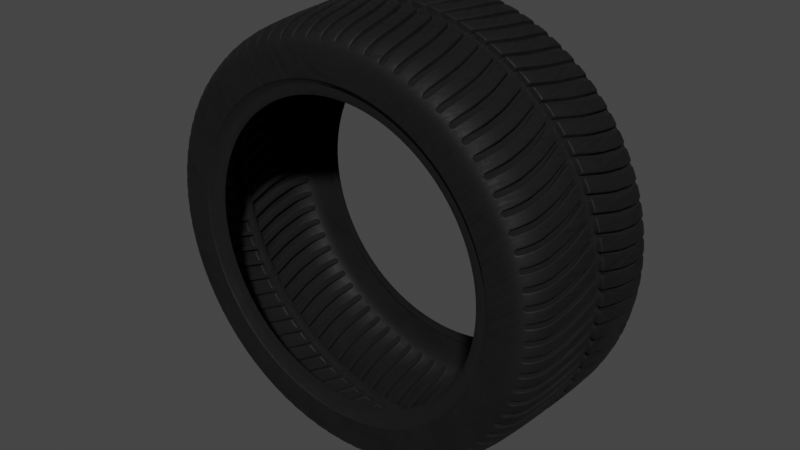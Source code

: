 # Source: Simple_Deform_Tire.blend  (saved by Blender 3.4.6; exported with 4.5.12 LTS)
import bpy
from mathutils import Matrix  # noqa: F401  (used for matrix-valued properties, if any)

bpy.ops.wm.read_factory_settings(use_empty=True)
scene = bpy.context.scene
scene.name = 'Scene'

# ---- collections
col_collection = bpy.data.collections.new('Collection'); scene.collection.children.link(col_collection)

# ---- materials (node trees are filled in below, after node groups)
mat_tire_001 = bpy.data.materials.new('Tire.001')
mat_tire_001.alpha_threshold = 0.0
mat_tire_001.use_transparent_shadow = False
mat_tire_001.diffuse_color = (0.008076, 0.008076, 0.008076, 1.0)
mat_tire_001.roughness = 0.5

# ---- material node trees
mat_tire_001.use_nodes = True; mat_tire_001.node_tree.nodes.clear()
_N = mat_tire_001.node_tree.nodes; _L = mat_tire_001.node_tree.links
n0 = _N.new('NodeFrame'); n0.name = 'Frame.005'; n0.location = (-658, 456)
n0.label = 'Roughness Map'
n0.width = 474
n1 = _N.new('NodeFrame'); n1.name = 'Frame.007'; n1.location = (-713, 913)
n1.label = 'Pointiness for Shadow Areas'
n1.width = 520
n2 = _N.new('NodeFrame'); n2.name = 'Frame.009'; n2.location = (-792, 1873)
n2.label = 'Tire Swirls'
n2.width = 797
n3 = _N.new('NodeFrame'); n3.name = 'Frame.008'; n3.location = (171, 1147)
n3.label = 'Final Roughness Map = Previous Roughness + Pointiness + Swirls'
n3.width = 888
n4 = _N.new('NodeFrame'); n4.name = 'Frame.011'; n4.location = (267, 1745)
n4.label = 'Final Color = Previous Color + Tire Swirls + Pointiness'
n4.width = 612
n5 = _N.new('ShaderNodeTexCoord'); n5.name = 'Texture Coordinate.001'; n5.location = (-1368, 701)
n6 = _N.new('ShaderNodeTexNoise'); n6.name = 'Musgrave Texture.001'; n6.location = (30, -30)
n6.width = 150
n6.normalize = False
n6.inputs[3].default_value = 14.0
n6.inputs[4].default_value = 1.0
n6.inputs[5].default_value = 2.8
n7 = _N.new('ShaderNodeValToRGB'); n7.name = 'ColorRamp.005'; n7.location = (230, -50)
n7.width = 214
while len(n7.color_ramp.elements) > 1: n7.color_ramp.elements.remove(n7.color_ramp.elements[-1])
n7.color_ramp.elements[0].position = 0.0; n7.color_ramp.elements[0].color = (0.5591, 0.5591, 0.5591, 1.0)
_e = n7.color_ramp.elements.new(0.1554); _e.color = (0.3654, 0.3654, 0.3654, 1.0)
n8 = _N.new('ShaderNodeValToRGB'); n8.name = 'ColorRamp.006'; n8.location = (250, -30)
n8.color_ramp.interpolation = 'EASE'
while len(n8.color_ramp.elements) > 1: n8.color_ramp.elements.remove(n8.color_ramp.elements[-1])
n8.color_ramp.elements[0].position = 0.4932; n8.color_ramp.elements[0].color = (0.0, 0.0, 0.0, 1.0)
_e = n8.color_ramp.elements.new(0.5); _e.color = (1.0, 1.0, 1.0, 1.0)
n9 = _N.new('ShaderNodeNewGeometry'); n9.name = 'Geometry.001'; n9.location = (30, -30)
n10 = _N.new('ShaderNodeTexGradient'); n10.name = 'Gradient Texture.001'; n10.location = (216, -44)
n10.gradient_type = 'SPHERICAL'
n11 = _N.new('ShaderNodeMix'); n11.name = 'Mix.009'; n11.location = (435, -63)
n11.data_type = 'RGBA'
n11.inputs[0].default_value = 0.9
n12 = _N.new('NodeReroute'); n12.name = 'Reroute'; n12.location = (38, -220)
n12.width = 16
n12.socket_idname = 'NodeSocketVector'
n13 = _N.new('ShaderNodeValToRGB'); n13.name = 'ColorRamp.009'; n13.location = (125, -30)
n13.color_ramp.interpolation = 'B_SPLINE'
while len(n13.color_ramp.elements) > 1: n13.color_ramp.elements.remove(n13.color_ramp.elements[-1])
n13.color_ramp.elements[0].position = 0.2641; n13.color_ramp.elements[0].color = (0.015, 0.015, 0.015, 1.0)
_e = n13.color_ramp.elements.new(0.6773); _e.color = (1.0, 1.0, 1.0, 1.0)
n14 = _N.new('ShaderNodeInvert'); n14.name = 'Invert.001'; n14.location = (30, -253)
n15 = _N.new('ShaderNodeMix'); n15.name = 'Mix.008'; n15.location = (250, -287)
n15.data_type = 'RGBA'
n15.blend_type = 'ADD'
n15.inputs[0].default_value = 0.4
n16 = _N.new('ShaderNodeMix'); n16.name = 'Mix.013'; n16.location = (516, -221)
n16.data_type = 'RGBA'
n16.blend_type = 'SOFT_LIGHT'
n16.inputs[0].default_value = 1.0
n17 = _N.new('ShaderNodeTexNoise'); n17.name = 'Noise Texture.003'; n17.location = (627, -30)
n17.inputs[2].default_value = 74.0
n17.inputs[3].default_value = 10.0
n18 = _N.new('ShaderNodeValToRGB'); n18.name = 'ColorRamp.008'; n18.location = (30, -30)
while len(n18.color_ramp.elements) > 1: n18.color_ramp.elements.remove(n18.color_ramp.elements[-1])
n18.color_ramp.elements[0].position = 0.1682; n18.color_ramp.elements[0].color = (0.0, 0.0, 0.0, 1.0)
_e = n18.color_ramp.elements.new(0.7364); _e.color = (1.0, 1.0, 1.0, 1.0)
n19 = _N.new('ShaderNodeMix'); n19.name = 'Mix.012'; n19.location = (442, -139)
n19.data_type = 'RGBA'
n19.blend_type = 'SOFT_LIGHT'
n19.inputs[0].default_value = 1.0
n20 = _N.new('ShaderNodeMix'); n20.name = 'Mix.011'; n20.location = (56, -353)
n20.data_type = 'RGBA'
n20.blend_type = 'MULTIPLY'
n20.inputs[0].default_value = 0.75
n20.inputs[6].default_value = (0.0, 0.0, 0.0, 1.0)
n21 = _N.new('ShaderNodeBsdfPrincipled'); n21.name = 'Principled BSDF.001'; n21.location = (1385, 1102)
n21.width = 150
n21.subsurface_method = 'BURLEY'
n21.inputs[3].default_value = 1.45
n21.inputs[9].default_value = (1.0, 1.0, 1.0)
n21.inputs[20].default_value = 0.0
n21.inputs[27].default_value = (0.0, 0.0, 0.0, 1.0)
n21.inputs[28].default_value = 1.0
n22 = _N.new('ShaderNodeMix'); n22.name = 'Mix.010'; n22.location = (718, -233)
n22.data_type = 'RGBA'
n22.inputs[0].default_value = 0.55
n22.inputs[7].default_value = (1.0, 1.0, 1.0, 1.0)
n23 = _N.new('ShaderNodeOutputMaterial'); n23.name = 'Material Output.001'; n23.location = (1737, 723)
n6.parent = n0
n7.parent = n0
n8.parent = n1
n9.parent = n1
n10.parent = n2
n11.parent = n2
n12.parent = n2
n13.parent = n3
n14.parent = n3
n15.parent = n3
n16.parent = n3
n17.parent = n2
n18.parent = n4
n19.parent = n4
n20.parent = n4
n22.parent = n3
_L.new(n6.outputs[0], n7.inputs[0])
_L.new(n5.outputs[3], n6.inputs[0])
_L.new(n7.outputs[0], n15.inputs[6])
_L.new(n9.outputs[7], n8.inputs[0])
_L.new(n8.outputs[0], n14.inputs[1])
_L.new(n14.outputs[0], n15.inputs[7])
_L.new(n11.outputs[2], n17.inputs[0])
_L.new(n10.outputs[1], n11.inputs[7])
_L.new(n5.outputs[3], n12.inputs[0])
_L.new(n12.outputs[0], n10.inputs[0])
_L.new(n12.outputs[0], n11.inputs[6])
_L.new(n8.outputs[0], n20.inputs[7])
_L.new(n18.outputs[0], n19.inputs[7])
_L.new(n17.outputs[0], n18.inputs[0])
_L.new(n20.outputs[2], n19.inputs[6])
_L.new(n19.outputs[2], n21.inputs[0])
_L.new(n13.outputs[0], n16.inputs[7])
_L.new(n15.outputs[2], n16.inputs[6])
_L.new(n17.outputs[0], n13.inputs[0])
_L.new(n21.outputs[0], n23.inputs[0])
_L.new(n22.outputs[2], n21.inputs[2])
_L.new(n16.outputs[2], n22.inputs[6])
n23.is_active_output = True

# ---- world
world_world = bpy.data.worlds.new('World'); scene.world = world_world
world_world.use_nodes = True; world_world.node_tree.nodes.clear()
_N = world_world.node_tree.nodes; _L = world_world.node_tree.links
n0 = _N.new('ShaderNodeOutputWorld'); n0.name = 'World Output'; n0.location = (300, 300)
n1 = _N.new('ShaderNodeBackground'); n1.name = 'Background'; n1.location = (10, 300)
n1.inputs[0].default_value = (0.05088, 0.05088, 0.05088, 1.0)
_L.new(n1.outputs[0], n0.inputs[0])
n0.is_active_output = True
world_world.color = (0.05088, 0.05088, 0.05088)
world_world.use_sun_shadow = False
world_world.sun_shadow_jitter_overblur = 0.0

# ---- meshes
me_plane_000 = bpy.data.meshes.new('Plane.000')
me_plane_000.from_pydata([(0.09232, 0.3032, -0.09015), (0.06068, 0.3032, -0.08948), (0.09346, 0.2993, -0.06326), (0.06069, 0.2993, -0.06256), (0.09391, 0.2968, -0.05269), (0.06069, 0.2968, -0.05198), (0.0607, 0.2934, -0.0418), (0.09023, 0.308, -0.1394), (0.06961, 0.2294, -0.01547), (0.06939, 0.2295, -0.01498), (0.07015, 0.2294, -0.01568), (0.08642, 0.2307, -0.01614), (0.08666, 0.2309, -0.01567), (0.08587, 0.2307, -0.01631), (0.06935, 0.2324, -0.002323), (0.06895, 0.2325, -0.001841), (0.06952, 0.2322, -0.002938), (0.08722, 0.2339, -0.003051), (0.08765, 0.234, -0.002577), (0.08703, 0.2338, -0.003664), (0.06598, 0.2331, -4.162e-05), (0.06525, 0.2331, 6.963e-05), (0.06662, 0.233, -0.0003109), (0.09069, 0.2343, -0.0008419), (0.09142, 0.2343, -0.0007498), (0.09003, 0.2342, -0.001094), (0.08622, 0.2681, -0.02658), (0.08646, 0.2684, -0.02616), (0.08568, 0.2679, -0.02671), (0.06967, 0.2673, -0.02567), (0.06945, 0.2675, -0.02522), (0.07021, 0.2671, -0.02585), (0.08681, 0.2729, -0.02015), (0.08722, 0.2733, -0.01981), (0.08662, 0.2725, -0.02062), (0.06935, 0.272, -0.01912), (0.06894, 0.2723, -0.01875), (0.06951, 0.2716, -0.0196), (0.09016, 0.2749, -0.01878), (0.09087, 0.275, -0.01875), (0.08952, 0.2746, -0.01895), (0.06603, 0.2739, -0.01756), (0.06532, 0.274, -0.01751), (0.06667, 0.2737, -0.01775), (0.07426, 0.2811, -0.03283), (0.07416, 0.2818, -0.03257), (0.07443, 0.2805, -0.03279), (0.08138, 0.2811, -0.033), (0.08144, 0.2818, -0.03272), (0.08128, 0.2804, -0.03299), (0.02563, 0.01755, -0.01818), (0.02527, 0.01715, -0.01843), (0.02611, 0.01739, -0.01897), (0.02581, 0.01748, -0.01875), (0.02623, 0.01813, -0.01865), (0.02507, 0.01733, -0.01781), (0.02547, 0.01668, -0.01907), (0.02676, 0.01811, -0.01885), (0.02598, 0.01805, -0.01815), (0.03811, 0.01801, -0.01826), (0.0377, 0.01737, -0.01857), (0.0383, 0.01715, -0.01843), (0.03812, 0.01745, -0.01834), (0.03837, 0.01753, -0.01775), (0.03761, 0.01809, -0.01849), (0.03779, 0.01668, -0.01903), (0.0388, 0.01733, -0.01781), (0.03832, 0.01802, -0.01773), (0.05009, 0.1013, -0.01528), (0.0506, 0.1013, -0.01549), (0.04986, 0.1013, -0.01476), (0.06517, 0.1012, -0.01523), (0.06465, 0.1012, -0.01544), (0.06541, 0.1013, -0.01471), (0.05769, 0.1358, -0.01456), (0.05746, 0.1357, -0.01408), (0.05823, 0.1357, -0.01476), (0.07453, 0.1357, -0.01468), (0.07477, 0.1357, -0.0142), (0.07399, 0.1357, -0.01487), (0.0676, 0.2002, -0.01491), (0.06814, 0.2002, -0.01512), (0.06737, 0.2002, -0.01442), (0.08445, 0.2019, -0.01533), (0.0839, 0.2019, -0.01551), (0.0847, 0.202, -0.01486), (0.08653, 0.2581, -0.02274), (0.08599, 0.2579, -0.02288), (0.08677, 0.2583, -0.0223), (0.0699, 0.2571, -0.02187), (0.07044, 0.257, -0.02207), (0.06968, 0.2573, -0.0214), (0.06958, 0.2766, -0.031), (0.07024, 0.2764, -0.03115), (0.06921, 0.2769, -0.03057), (0.08579, 0.2772, -0.03194), (0.0853, 0.2769, -0.03202), (0.0861, 0.2775, -0.03156), (0.02254, 0.01995, 0.0005226), (0.02245, 0.02065, 0.0007411), (0.02231, 0.02024, 0.0007089), (0.02188, 0.02022, 0.0007012), (0.02306, 0.02041, 0.0004718), (0.02181, 0.02091, 0.0008403), (0.02197, 0.01958, 0.0003954), (0.04319, 0.02022, 0.0006525), (0.04279, 0.02078, 0.0006636), (0.04272, 0.0203, 0.0006419), (0.04241, 0.02008, 0.0004721), (0.04356, 0.02091, 0.0008021), (0.04207, 0.02065, 0.0003573), (0.04283, 0.01958, 0.0003359), (0.04486, 0.09733, 0.00369), (0.0441, 0.09719, 0.00379), (0.04558, 0.09749, 0.00342), (0.0682, 0.09746, 0.003799), (0.06761, 0.09773, 0.003525), (0.06884, 0.09719, 0.003903), (0.05426, 0.1388, 0.004619), (0.05355, 0.139, 0.004731), (0.05488, 0.1386, 0.00434), (0.07926, 0.1389, 0.004434), (0.08002, 0.1391, 0.004534), (0.07858, 0.1387, 0.004165), (0.06394, 0.2016, 0.004211), (0.06458, 0.2016, 0.003933), (0.06321, 0.2017, 0.004327), (0.08882, 0.2029, 0.003669), (0.08817, 0.2029, 0.00341), (0.08956, 0.2029, 0.003762), (0.07279, 0.2881, -0.03229), (0.07256, 0.2885, -0.0328), (0.07301, 0.2875, -0.03192), (0.08273, 0.2881, -0.03249), (0.08297, 0.2886, -0.03302), (0.08249, 0.2875, -0.03212), (0.09062, 0.264, -0.01184), (0.08997, 0.2638, -0.01206), (0.09134, 0.264, -0.01176), (0.08982, 0.2843, -0.02754), (0.089, 0.284, -0.02766), (0.09079, 0.2844, -0.02757), (0.06574, 0.2835, -0.02617), (0.06643, 0.2832, -0.02631), (0.06504, 0.2836, -0.02617), (0.06627, 0.2629, -0.01076), (0.06691, 0.2627, -0.011), (0.06555, 0.2629, -0.01066), (0.02523, 0.01772, -0.001897), (0.02436, 0.01765, -0.001343), (0.0241, 0.01686, -0.001972), (0.02485, 0.01703, -0.001906), (0.02498, 0.01691, -0.002574), (0.02488, 0.0181, -0.001396), (0.02378, 0.01727, -0.001468), (0.02441, 0.01671, -0.002603), (0.02534, 0.01741, -0.002541), (0.03796, 0.01689, -0.002136), (0.039, 0.01684, -0.001472), (0.03918, 0.01775, -0.0008074), (0.03821, 0.01706, -0.001451), (0.03825, 0.01788, -0.001457), (0.0384, 0.01669, -0.00213), (0.0396, 0.01725, -0.0009399), (0.03884, 0.01831, -0.0009257), (0.03791, 0.01738, -0.00212), (0.04933, 0.1004, 0.001481), (0.04875, 0.09991, 0.001961), (0.04967, 0.1009, 0.0008646), (0.06559, 0.1006, 0.001544), (0.06591, 0.1001, 0.002031), (0.06551, 0.1009, 0.0009167), (0.05728, 0.1358, 0.002234), (0.05692, 0.1362, 0.00273), (0.0574, 0.1355, 0.0016), (0.07529, 0.1359, 0.002109), (0.07577, 0.1363, 0.002597), (0.07503, 0.1355, 0.001479), (0.06733, 0.2012, 0.001862), (0.0675, 0.2011, 0.00123), (0.06693, 0.2013, 0.002355), (0.08534, 0.2031, 0.001412), (0.08515, 0.203, 0.0007836), (0.08577, 0.203, 0.001895), (0.0696, 0.2617, -0.01285), (0.06977, 0.2615, -0.01341), (0.0692, 0.262, -0.01241), (0.0872, 0.2629, -0.01381), (0.08702, 0.2626, -0.01437), (0.08762, 0.2631, -0.01339), (0.0741, 0.2843, -0.03091), (0.07394, 0.2849, -0.03094), (0.07418, 0.2837, -0.03113), (0.08155, 0.2843, -0.03106), (0.0817, 0.2849, -0.03111), (0.08148, 0.2837, -0.03129), (0.06906, 0.2809, -0.02689), (0.06924, 0.2804, -0.02727), (0.06866, 0.2814, -0.02667), (0.08639, 0.2816, -0.02797), (0.08619, 0.2811, -0.02833), (0.08679, 0.2821, -0.0278), (0.06066, 0.308, -0.1393), (0.09012, 0.3072, -0.142), (0.06066, 0.3072, -0.1419), (0.06065, 0.2894, -0.1648), (0.08919, 0.2894, -0.1649), (0.06064, 0.2884, -0.1967), (0.08784, 0.2885, -0.1969), (0.06065, 0.2894, -0.1633), (0.08925, 0.2894, -0.1634), (0.06066, 0.3081, -0.1409), (0.09016, 0.3081, -0.1409), (0.03188, 0.003983, -0.02356), (0.01925, 0.003983, -0.02356), (0.09434, 0.2934, -0.04252), (0.04994, 0.308, -0.1394), (0.04994, 0.3032, -0.08966), (0.04994, 0.2934, -0.042), (0.04994, 0.2993, -0.06275), (0.04994, 0.2968, -0.05217), (0.0471, 0.2026, 0.003496), (0.04994, 0.2828, -0.02567), (0.04994, 0.2744, -0.01795), (0.04933, 0.234, -0.0009192), (0.02736, 0.09721, 0.0033), (0.004253, 0.0209, 0.0009767), (0.04994, 0.2894, -0.1648), (0.04994, 0.3072, -0.1419), (0.04994, 0.2884, -0.1968), (0.04994, 0.2894, -0.1633), (0.04994, 0.2634, -0.01106), (0.04994, 0.2885, -0.03275), (0.005753, 0.01733, -0.01781), (0.005836, 0.01668, -0.01907), (0.005802, 0.01715, -0.01843), (0.004624, 0.01685, -0.001678), (0.004517, 0.01726, -0.001159), (0.004091, 0.01957, 0.0005149), (0.03768, 0.1391, 0.004095), (-8.535e-08, 0.003983, -0.02357), (0.04994, 0.3081, -0.1409), (0.004739, 0.01669, -0.002324), (0.004166, 0.02021, 0.0008292), (0.03188, 0.001108, -0.02369), (0.01925, 0.001108, -0.0237), (-8.535e-08, 0.001109, -0.02371), (0.1064, 0.308, -0.1394), (0.1064, 0.3032, -0.08966), (0.1064, 0.2934, -0.042), (0.1064, 0.2993, -0.06275), (0.1064, 0.2968, -0.05217), (0.1036, 0.2026, 0.003496), (0.1064, 0.2828, -0.02567), (0.1064, 0.2744, -0.01795), (0.1058, 0.234, -0.0009192), (0.08387, 0.09721, 0.0033), (0.06076, 0.0209, 0.0009767), (0.1064, 0.2894, -0.1648), (0.1064, 0.3072, -0.1419), (0.1064, 0.2884, -0.1968), (0.1064, 0.2894, -0.1633), (0.1064, 0.2634, -0.01106), (0.1064, 0.2885, -0.03275), (0.06226, 0.01733, -0.01781), (0.06234, 0.01668, -0.01907), (0.06231, 0.01715, -0.01843), (0.06113, 0.01685, -0.001678), (0.06102, 0.01726, -0.001159), (0.06059, 0.01957, 0.0005149), (0.09419, 0.1391, 0.004095), (0.0565, 0.003983, -0.02357), (0.1064, 0.3081, -0.1409), (0.06124, 0.01669, -0.002324), (0.06067, 0.02021, 0.0008292), (0.0565, 0.001109, -0.02371), (0.09232, -0.2935, -0.1181), (0.06068, -0.2935, -0.1174), (0.09346, -0.2921, -0.09093), (0.06069, -0.2921, -0.09023), (0.09391, -0.2906, -0.08016), (0.06069, -0.2906, -0.07946), (0.0607, -0.2882, -0.069), (0.09023, -0.2936, -0.1675), (0.06961, -0.227, -0.03682), (0.06939, -0.2271, -0.03633), (0.07015, -0.2269, -0.03703), (0.08642, -0.2282, -0.0376), (0.08666, -0.2284, -0.03715), (0.08587, -0.2281, -0.03777), (0.06935, -0.2311, -0.024), (0.06895, -0.2313, -0.02354), (0.06952, -0.2309, -0.0246), (0.08722, -0.2326, -0.02487), (0.08765, -0.2327, -0.02441), (0.08703, -0.2324, -0.02547), (0.06598, -0.2321, -0.0218), (0.06525, -0.2321, -0.02169), (0.06662, -0.2319, -0.02206), (0.09069, -0.2332, -0.02271), (0.09142, -0.2332, -0.02262), (0.09003, -0.2331, -0.02295), (0.08622, -0.2644, -0.05149), (0.08646, -0.2648, -0.0511), (0.08568, -0.2642, -0.0516), (0.06967, -0.2637, -0.0505), (0.06945, -0.264, -0.05008), (0.07021, -0.2636, -0.05068), (0.08681, -0.2699, -0.04554), (0.08722, -0.2702, -0.04523), (0.08662, -0.2694, -0.04596), (0.06935, -0.269, -0.04443), (0.06894, -0.2694, -0.04409), (0.06951, -0.2686, -0.04487), (0.09016, -0.2719, -0.04436), (0.09087, -0.272, -0.04434), (0.08952, -0.2717, -0.0445), (0.06603, -0.2711, -0.04305), (0.06532, -0.2712, -0.04301), (0.06667, -0.2708, -0.04322), (0.07426, -0.2768, -0.05893), (0.07416, -0.2775, -0.05873), (0.07443, -0.2762, -0.05882), (0.08138, -0.2768, -0.0591), (0.08144, -0.2775, -0.05889), (0.08128, -0.2761, -0.05903), (0.02563, -0.01578, -0.01974), (0.02527, -0.01536, -0.01995), (0.02611, -0.01554, -0.02051), (0.02581, -0.01565, -0.0203), (0.02623, -0.01631, -0.02026), (0.02507, -0.01559, -0.01935), (0.02547, -0.01483, -0.02054), (0.02676, -0.01627, -0.02046), (0.02598, -0.01628, -0.01975), (0.03811, -0.01623, -0.01986), (0.0377, -0.01556, -0.02011), (0.0383, -0.01536, -0.01995), (0.03812, -0.01566, -0.01989), (0.03837, -0.0158, -0.01931), (0.03761, -0.01629, -0.02009), (0.03779, -0.01483, -0.0205), (0.0388, -0.01559, -0.01935), (0.03832, -0.01629, -0.01934), (0.05009, -0.09944, -0.02467), (0.0506, -0.09936, -0.02487), (0.04986, -0.09945, -0.02415), (0.06517, -0.09935, -0.02461), (0.06465, -0.09937, -0.02483), (0.06541, -0.09946, -0.0241), (0.05769, -0.1338, -0.02717), (0.05746, -0.1338, -0.02669), (0.05823, -0.1338, -0.02737), (0.07453, -0.1338, -0.02728), (0.07477, -0.1338, -0.02681), (0.07399, -0.1338, -0.02748), (0.0676, -0.198, -0.03354), (0.06814, -0.198, -0.03375), (0.06737, -0.198, -0.03305), (0.08445, -0.1996, -0.03411), (0.0839, -0.1995, -0.03429), (0.0847, -0.1997, -0.03365), (0.08653, -0.2548, -0.04673), (0.08599, -0.2547, -0.04686), (0.08677, -0.2551, -0.04631), (0.0699, -0.2539, -0.04578), (0.07044, -0.2538, -0.04597), (0.06968, -0.2542, -0.04533), (0.06958, -0.2725, -0.05669), (0.07024, -0.2723, -0.05681), (0.06921, -0.2729, -0.05629), (0.08579, -0.273, -0.05767), (0.0853, -0.2727, -0.05773), (0.0861, -0.2734, -0.05733), (0.02254, -0.01991, -0.001342), (0.02245, -0.02063, -0.00119), (0.02231, -0.02022, -0.001184), (0.02188, -0.02019, -0.001189), (0.02306, -0.02036, -0.001435), (0.02181, -0.0209, -0.001115), (0.02197, -0.01953, -0.001434), (0.04319, -0.02019, -0.001238), (0.04279, -0.02076, -0.001279), (0.04272, -0.02028, -0.001256), (0.04241, -0.02004, -0.001405), (0.04356, -0.02089, -0.001153), (0.04207, -0.02059, -0.001572), (0.04283, -0.01953, -0.001493), (0.04486, -0.09725, -0.005412), (0.0441, -0.09712, -0.005299), (0.04558, -0.09739, -0.005695), (0.0682, -0.09739, -0.005316), (0.06761, -0.09763, -0.005614), (0.06884, -0.09713, -0.005187), (0.05426, -0.1386, -0.008359), (0.05355, -0.1389, -0.008269), (0.05488, -0.1384, -0.008618), (0.07926, -0.1387, -0.008551), (0.08002, -0.1389, -0.008467), (0.07858, -0.1385, -0.008804), (0.06394, -0.2012, -0.01463), (0.06458, -0.2011, -0.0149), (0.06321, -0.2012, -0.01452), (0.08882, -0.2024, -0.01529), (0.08817, -0.2024, -0.01555), (0.08956, -0.2024, -0.01519), (0.07279, -0.2838, -0.05904), (0.07256, -0.2842, -0.05959), (0.07301, -0.2833, -0.05862), (0.08273, -0.2838, -0.05925), (0.08297, -0.2842, -0.05981), (0.08249, -0.2833, -0.05882), (0.09062, -0.2617, -0.03643), (0.08997, -0.2616, -0.03664), (0.09134, -0.2618, -0.03635), (0.08982, -0.2804, -0.05396), (0.089, -0.2802, -0.05405), (0.09079, -0.2806, -0.054), (0.06574, -0.2798, -0.05252), (0.06643, -0.2795, -0.05263), (0.06504, -0.28, -0.05253), (0.06627, -0.2607, -0.03525), (0.06691, -0.2606, -0.03548), (0.06555, -0.2608, -0.03515), (0.02523, -0.01746, -0.003543), (0.02436, -0.01744, -0.002984), (0.0241, -0.0166, -0.003537), (0.02485, -0.01678, -0.003488), (0.02498, -0.0166, -0.004141), (0.02488, -0.01789, -0.003079), (0.02378, -0.01706, -0.003074), (0.02441, -0.01639, -0.004151), (0.02534, -0.0171, -0.004155), (0.03796, -0.01662, -0.003704), (0.039, -0.01663, -0.003037), (0.03918, -0.01759, -0.00246), (0.03821, -0.01685, -0.003037), (0.03825, -0.01767, -0.00312), (0.0384, -0.01641, -0.003679), (0.0396, -0.01709, -0.002546), (0.03884, -0.01814, -0.002631), (0.03791, -0.01711, -0.003734), (0.04933, -0.1001, -0.007895), (0.04875, -0.09966, -0.007375), (0.04967, -0.1005, -0.008558), (0.06559, -0.1003, -0.007851), (0.06591, -0.0999, -0.007327), (0.06551, -0.1005, -0.008506), (0.05728, -0.1354, -0.01046), (0.05692, -0.1359, -0.009997), (0.0574, -0.135, -0.01105), (0.07529, -0.1355, -0.01059), (0.07577, -0.136, -0.01014), (0.07503, -0.135, -0.01117), (0.06733, -0.2005, -0.01693), (0.0675, -0.2004, -0.01755), (0.06693, -0.2006, -0.01644), (0.08534, -0.2023, -0.01755), (0.08515, -0.2022, -0.01817), (0.08577, -0.2023, -0.01707), (0.0696, -0.2594, -0.03723), (0.06977, -0.2591, -0.03776), (0.0692, -0.2597, -0.03681), (0.0872, -0.2604, -0.03829), (0.08702, -0.2601, -0.03881), (0.08762, -0.2607, -0.03789), (0.0741, -0.2802, -0.05731), (0.07394, -0.2808, -0.05741), (0.07418, -0.2795, -0.05748), (0.08155, -0.2801, -0.05747), (0.0817, -0.2808, -0.05757), (0.08148, -0.2795, -0.05763), (0.06906, -0.2772, -0.053), (0.06924, -0.2767, -0.05333), (0.06866, -0.2777, -0.05283), (0.08639, -0.2778, -0.05414), (0.08619, -0.2772, -0.05445), (0.08679, -0.2783, -0.05401), (0.06066, -0.2936, -0.1675), (0.09012, -0.2926, -0.1701), (0.06066, -0.2926, -0.17), (0.06065, -0.2728, -0.1911), (0.08919, -0.2727, -0.1912), (0.06064, -0.2688, -0.2228), (0.08784, -0.2688, -0.223), (0.06065, -0.2729, -0.1896), (0.08925, -0.2729, -0.1897), (0.06066, -0.2936, -0.1691), (0.09016, -0.2936, -0.1691), (0.03188, -0.001767, -0.02383), (0.01925, -0.001767, -0.02383), (0.09434, -0.2881, -0.06972), (0.04994, -0.2936, -0.1675), (0.04994, -0.2935, -0.1176), (0.04994, -0.2882, -0.0692), (0.04994, -0.2921, -0.09042), (0.04994, -0.2906, -0.07965), (0.0471, -0.2021, -0.01543), (0.04994, -0.2792, -0.05196), (0.04994, -0.2715, -0.04349), (0.04933, -0.2329, -0.02276), (0.02736, -0.0971, -0.005789), (0.004253, -0.0209, -0.0009788), (0.04994, -0.2728, -0.1911), (0.04994, -0.2926, -0.17), (0.04994, -0.2688, -0.2229), (0.04994, -0.2729, -0.1897), (0.04994, -0.2612, -0.0356), (0.04994, -0.2841, -0.05953), (0.005753, -0.01559, -0.01935), (0.005836, -0.01483, -0.02054), (0.005802, -0.01536, -0.01995), (0.004624, -0.01662, -0.003244), (0.004517, -0.01708, -0.002765), (0.004091, -0.01954, -0.001315), (0.03768, -0.1389, -0.008905), (-8.162e-08, -0.001766, -0.02384), (0.04994, -0.2936, -0.1691), (0.004739, -0.01641, -0.003872), (0.004166, -0.0202, -0.001061), (0.1064, -0.2936, -0.1675), (0.1064, -0.2935, -0.1176), (0.1064, -0.2882, -0.0692), (0.1064, -0.2921, -0.09042), (0.1064, -0.2906, -0.07965), (0.1036, -0.2021, -0.01543), (0.1064, -0.2792, -0.05196), (0.1064, -0.2715, -0.04349), (0.1058, -0.2329, -0.02276), (0.08387, -0.0971, -0.005789), (0.06076, -0.0209, -0.0009788), (0.1064, -0.2728, -0.1911), (0.1064, -0.2926, -0.17), (0.1064, -0.2688, -0.2229), (0.1064, -0.2729, -0.1897), (0.1064, -0.2612, -0.0356), (0.1064, -0.2841, -0.05953), (0.06226, -0.01559, -0.01935), (0.06234, -0.01483, -0.02054), (0.06231, -0.01536, -0.01995), (0.06113, -0.01662, -0.003244), (0.06102, -0.01708, -0.002765), (0.06059, -0.01954, -0.001315), (0.09419, -0.1389, -0.008905), (0.0565, -0.001766, -0.02384), (0.1064, -0.2936, -0.1691), (0.06124, -0.01641, -0.003872), (0.06067, -0.0202, -0.001061)], [], [(244, 213, 214, 245), (78, 77, 71, 73), (74, 75, 70, 68), (173, 120, 114, 167), (118, 119, 113, 112), (174, 172, 166, 168), (79, 76, 69, 72), (175, 177, 171, 169), (176, 175, 169, 170), (172, 173, 167, 166), (123, 176, 170, 116), (120, 118, 112, 114), (75, 174, 168, 70), (76, 74, 68, 69), (77, 79, 72, 71), (177, 78, 73, 171), (122, 121, 115, 117), (121, 123, 116, 115), (215, 4, 5, 6), (2, 0, 1, 3), (4, 2, 3, 5), (0, 7, 202, 1), (89, 90, 31, 29), (139, 140, 40, 38), (15, 14, 184, 186), (32, 34, 188, 187), (118, 120, 125, 124), (33, 32, 187, 189), (110, 108, 107, 106), (165, 157, 160, 161), (109, 106, 107, 105), (182, 85, 78, 177), (237, 236, 150, 154), (80, 81, 10, 8), (82, 80, 8, 9), (178, 179, 16, 14), (196, 197, 192, 190), (198, 196, 190, 191), (193, 195, 200, 199), (36, 35, 196, 198), (63, 66, 162, 157), (67, 63, 157, 165), (152, 155, 55, 50), (156, 152, 50, 58), (21, 20, 145, 147), (23, 25, 128, 127), (144, 142, 130, 131), (133, 135, 140, 139), (134, 133, 139, 141), (38, 40, 137, 136), (39, 38, 136, 138), (41, 43, 143, 142), (198, 143, 43, 36), (183, 128, 25, 18), (84, 81, 76, 79), (203, 210, 209, 204), (187, 188, 19, 17), (180, 178, 14, 15), (189, 187, 17, 18), (124, 125, 22, 20), (136, 137, 25, 23), (126, 124, 20, 21), (138, 136, 23, 24), (95, 96, 28, 26), (97, 95, 26, 27), (91, 89, 29, 30), (186, 184, 35, 36), (201, 199, 32, 33), (184, 185, 37, 35), (199, 200, 34, 32), (145, 146, 43, 41), (141, 139, 38, 39), (86, 87, 13, 11), (88, 86, 11, 12), (235, 234, 56, 51), (73, 71, 59, 67), (233, 235, 51, 55), (8, 10, 90, 89), (83, 84, 79, 77), (75, 74, 80, 82), (85, 83, 77, 78), (45, 44, 47, 48), (26, 28, 87, 86), (65, 60, 52, 56), (108, 110, 164, 159), (27, 26, 86, 88), (60, 64, 57, 52), (166, 167, 153, 148), (111, 108, 159, 163), (47, 49, 96, 95), (48, 47, 95, 97), (71, 72, 64, 59), (69, 68, 54, 57), (12, 11, 83, 85), (44, 46, 49, 47), (190, 192, 195, 193), (191, 190, 193, 194), (24, 23, 127, 129), (142, 143, 132, 130), (197, 94, 45, 192), (18, 25, 137, 189), (194, 193, 199, 201), (35, 37, 197, 196), (130, 132, 135, 133), (131, 130, 133, 134), (206, 208, 207, 205), (14, 16, 185, 184), (183, 181, 175, 176), (17, 19, 182, 181), (18, 17, 181, 183), (236, 242, 155, 150), (169, 171, 165, 161), (181, 182, 177, 175), (170, 169, 161, 164), (168, 166, 148, 156), (172, 174, 179, 178), (173, 172, 178, 180), (176, 123, 128, 183), (185, 91, 30, 37), (117, 115, 106, 109), (191, 132, 143, 198), (174, 75, 82, 179), (20, 22, 146, 145), (127, 128, 123, 121), (129, 127, 121, 122), (119, 118, 124, 126), (226, 243, 101, 103), (243, 238, 104, 101), (186, 146, 22, 15), (90, 87, 28, 31), (66, 63, 62, 61), (65, 61, 62, 60), (58, 50, 53, 54), (57, 54, 53, 52), (7, 212, 211, 202), (234, 240, 214, 56), (111, 105, 107, 108), (155, 152, 151, 150), (210, 206, 205, 209), (67, 59, 62, 63), (104, 98, 100, 101), (56, 214, 213, 65), (194, 135, 132, 191), (153, 149, 151, 148), (154, 150, 151, 149), (36, 43, 146, 186), (131, 134, 215, 6), (156, 148, 151, 152), (164, 161, 160, 159), (92, 93, 46, 44), (94, 92, 44, 45), (29, 31, 93, 92), (30, 29, 92, 94), (162, 158, 160, 157), (163, 159, 160, 158), (102, 99, 100, 98), (103, 101, 100, 99), (149, 153, 102, 98), (154, 149, 98, 104), (147, 145, 41, 42), (68, 70, 58, 54), (212, 203, 204, 211), (180, 125, 120, 173), (87, 90, 10, 13), (37, 30, 94, 197), (168, 156, 58, 70), (189, 137, 40, 33), (16, 9, 91, 185), (19, 12, 85, 182), (188, 88, 12, 19), (31, 28, 96, 93), (13, 10, 81, 84), (115, 116, 110, 106), (223, 231, 147, 42), (201, 140, 135, 194), (74, 76, 81, 80), (9, 8, 89, 91), (11, 13, 84, 83), (114, 112, 99, 102), (112, 113, 103, 99), (55, 51, 53, 50), (42, 41, 142, 144), (179, 82, 9, 16), (153, 167, 114, 102), (56, 52, 53, 51), (64, 60, 62, 59), (237, 154, 104, 238), (49, 46, 93, 96), (64, 72, 69, 57), (165, 171, 73, 67), (15, 22, 125, 180), (33, 40, 140, 201), (34, 27, 88, 188), (200, 97, 27, 34), (170, 164, 110, 116), (192, 45, 48, 195), (195, 48, 97, 200), (222, 223, 42, 144), (113, 225, 226, 103), (21, 147, 231, 224), (119, 126, 221, 239), (126, 21, 224, 221), (131, 6, 218, 232), (155, 242, 233, 55), (131, 232, 222, 144), (209, 205, 227, 230), (205, 207, 229, 227), (202, 211, 241, 216), (204, 209, 230, 228), (211, 204, 228, 241), (5, 3, 219, 220), (6, 5, 220, 218), (1, 202, 216, 217), (3, 1, 217, 219), (119, 239, 225, 113), (245, 214, 240, 246), (275, 271, 213, 244), (65, 213, 271, 265), (61, 65, 265, 266), (66, 61, 266, 264), (162, 66, 264, 273), (158, 162, 273, 267), (163, 158, 267, 268), (111, 163, 268, 269), (105, 111, 269, 274), (109, 105, 274, 257), (117, 109, 257, 256), (122, 117, 256, 270), (129, 122, 270, 252), (24, 129, 252, 255), (138, 24, 255, 262), (39, 138, 262, 254), (141, 39, 254, 253), (134, 141, 253, 263), (215, 134, 263, 249), (4, 215, 249, 251), (2, 4, 251, 250), (0, 2, 250, 248), (7, 0, 248, 247), (212, 7, 247, 272), (203, 212, 272, 259), (210, 203, 259, 261), (206, 210, 261, 258), (208, 206, 258, 260), (244, 245, 490, 489), (354, 349, 347, 353), (350, 344, 346, 351), (449, 443, 390, 396), (394, 388, 389, 395), (450, 444, 442, 448), (355, 348, 345, 352), (451, 445, 447, 453), (452, 446, 445, 451), (448, 442, 443, 449), (399, 392, 446, 452), (396, 390, 388, 394), (351, 346, 444, 450), (352, 345, 344, 350), (353, 347, 348, 355), (453, 447, 349, 354), (398, 393, 391, 397), (397, 391, 392, 399), (491, 282, 281, 280), (278, 279, 277, 276), (280, 281, 279, 278), (276, 277, 478, 283), (365, 305, 307, 366), (415, 314, 316, 416), (291, 462, 460, 290), (308, 463, 464, 310), (394, 400, 401, 396), (309, 465, 463, 308), (386, 382, 383, 384), (441, 437, 436, 433), (385, 381, 383, 382), (458, 453, 354, 361), (513, 430, 426, 512), (356, 284, 286, 357), (358, 285, 284, 356), (454, 290, 292, 455), (472, 466, 468, 473), (474, 467, 466, 472), (469, 475, 476, 471), (312, 474, 472, 311), (339, 433, 438, 342), (343, 441, 433, 339), (428, 326, 331, 431), (432, 334, 326, 428), (297, 423, 421, 296), (299, 403, 404, 301), (420, 407, 406, 418), (409, 415, 416, 411), (410, 417, 415, 409), (314, 412, 413, 316), (315, 414, 412, 314), (317, 418, 419, 319), (474, 312, 319, 419), (459, 294, 301, 404), (360, 355, 352, 357), (479, 480, 485, 486), (463, 293, 295, 464), (456, 291, 290, 454), (465, 294, 293, 463), (400, 296, 298, 401), (412, 299, 301, 413), (402, 297, 296, 400), (414, 300, 299, 412), (371, 302, 304, 372), (373, 303, 302, 371), (367, 306, 305, 365), (462, 312, 311, 460), (477, 309, 308, 475), (460, 311, 313, 461), (475, 308, 310, 476), (421, 317, 319, 422), (417, 315, 314, 415), (362, 287, 289, 363), (364, 288, 287, 362), (511, 327, 332, 510), (349, 343, 335, 347), (509, 331, 327, 511), (284, 365, 366, 286), (359, 353, 355, 360), (351, 358, 356, 350), (361, 354, 353, 359), (321, 324, 323, 320), (302, 362, 363, 304), (341, 332, 328, 336), (384, 435, 440, 386), (303, 364, 362, 302), (336, 328, 333, 340), (442, 424, 429, 443), (387, 439, 435, 384), (323, 371, 372, 325), (324, 373, 371, 323), (347, 335, 340, 348), (345, 333, 330, 344), (288, 361, 359, 287), (320, 323, 325, 322), (466, 469, 471, 468), (467, 470, 469, 466), (300, 405, 403, 299), (418, 406, 408, 419), (473, 468, 321, 370), (294, 465, 413, 301), (470, 477, 475, 469), (311, 472, 473, 313), (406, 409, 411, 408), (407, 410, 409, 406), (482, 481, 483, 484), (290, 460, 461, 292), (459, 452, 451, 457), (293, 457, 458, 295), (294, 459, 457, 293), (512, 426, 431, 518), (445, 437, 441, 447), (457, 451, 453, 458), (446, 440, 437, 445), (444, 432, 424, 442), (448, 454, 455, 450), (449, 456, 454, 448), (452, 459, 404, 399), (461, 313, 306, 367), (393, 385, 382, 391), (467, 474, 419, 408), (450, 455, 358, 351), (296, 421, 422, 298), (403, 397, 399, 404), (405, 398, 397, 403), (395, 402, 400, 394), (502, 379, 377, 519), (519, 377, 380, 514), (462, 291, 298, 422), (366, 307, 304, 363), (342, 337, 338, 339), (341, 336, 338, 337), (334, 330, 329, 326), (333, 328, 329, 330), (283, 478, 487, 488), (510, 332, 490, 516), (387, 384, 383, 381), (431, 426, 427, 428), (486, 485, 481, 482), (343, 339, 338, 335), (380, 377, 376, 374), (332, 341, 489, 490), (470, 467, 408, 411), (429, 424, 427, 425), (430, 425, 427, 426), (312, 462, 422, 319), (407, 282, 491, 410), (432, 428, 427, 424), (440, 435, 436, 437), (368, 320, 322, 369), (370, 321, 320, 368), (305, 368, 369, 307), (306, 370, 368, 305), (438, 433, 436, 434), (439, 434, 436, 435), (378, 374, 376, 375), (379, 375, 376, 377), (425, 374, 378, 429), (430, 380, 374, 425), (423, 318, 317, 421), (344, 330, 334, 346), (488, 487, 480, 479), (456, 449, 396, 401), (363, 289, 286, 366), (313, 473, 370, 306), (444, 346, 334, 432), (465, 309, 316, 413), (292, 461, 367, 285), (295, 458, 361, 288), (464, 295, 288, 364), (307, 369, 372, 304), (289, 360, 357, 286), (391, 382, 386, 392), (499, 318, 423, 507), (477, 470, 411, 416), (350, 356, 357, 352), (285, 367, 365, 284), (287, 359, 360, 289), (390, 378, 375, 388), (388, 375, 379, 389), (331, 326, 329, 327), (318, 420, 418, 317), (455, 292, 285, 358), (429, 378, 390, 443), (332, 327, 329, 328), (340, 335, 338, 336), (513, 514, 380, 430), (325, 372, 369, 322), (340, 333, 345, 348), (441, 343, 349, 447), (291, 456, 401, 298), (309, 477, 416, 316), (310, 464, 364, 303), (476, 310, 303, 373), (446, 392, 386, 440), (468, 471, 324, 321), (471, 476, 373, 324), (498, 420, 318, 499), (389, 379, 502, 501), (297, 500, 507, 423), (395, 515, 497, 402), (402, 497, 500, 297), (407, 508, 494, 282), (431, 331, 509, 518), (407, 420, 498, 508), (485, 506, 503, 481), (481, 503, 505, 483), (478, 492, 517, 487), (480, 504, 506, 485), (487, 517, 504, 480), (281, 496, 495, 279), (282, 494, 496, 281), (277, 493, 492, 478), (279, 495, 493, 277), (395, 389, 501, 515), (245, 246, 516, 490), (275, 244, 489, 544), (341, 538, 544, 489), (337, 539, 538, 341), (342, 537, 539, 337), (438, 546, 537, 342), (434, 540, 546, 438), (439, 541, 540, 434), (387, 542, 541, 439), (381, 547, 542, 387), (385, 530, 547, 381), (393, 529, 530, 385), (398, 543, 529, 393), (405, 525, 543, 398), (300, 528, 525, 405), (414, 535, 528, 300), (315, 527, 535, 414), (417, 526, 527, 315), (410, 536, 526, 417), (491, 522, 536, 410), (280, 524, 522, 491), (278, 523, 524, 280), (276, 521, 523, 278), (283, 520, 521, 276), (488, 545, 520, 283), (479, 532, 545, 488), (486, 534, 532, 479), (482, 531, 534, 486), (484, 533, 531, 482)])
me_plane_000.polygons.foreach_set('use_smooth', [True] * 488)
_uv = me_plane_000.uv_layers.new(name='UVMap')
_uv.uv.foreach_set('vector', [0.001075, 0.02236, 0.001075, 0.02236, 0.001075, 0.02236, 0.001075, 0.02236, 0.001075, 0.02236, 0.001075, 0.02236, 0.001075, 0.02236, 0.001075, 0.02236, 0.001075, 0.02236, 0.001075, 0.02236, 0.001075, 0.02236, 0.001075, 0.02236, 0.001075, 0.02236, 0.001075, 0.02236, 0.001075, 0.02236, 0.001075, 0.02236, 0.001075, 0.02236, 0.001075, 0.02236, 0.001075, 0.02236, 0.001075, 0.02236, 0.001075, 0.02236, 0.001075, 0.02236, 0.001075, 0.02236, 0.001075, 0.02236, 0.001075, 0.02236, 0.001075, 0.02236, 0.001075, 0.02236, 0.001075, 0.02236, 0.001075, 0.02236, 0.001075, 0.02236, 0.001075, 0.02236, 0.001075, 0.02236, 0.001075, 0.02236, 0.001075, 0.02236, 0.001075, 0.02236, 0.001075, 0.02236, 0.001075, 0.02236, 0.001075, 0.02236, 0.001075, 0.02236, 0.001075, 0.02236, 0.001075, 0.02236, 0.001075, 0.02236, 0.001075, 0.02236, 0.001075, 0.02236, 0.001075, 0.02236, 0.001075, 0.02236, 0.001075, 0.02236, 0.001075, 0.02236, 0.001075, 0.02236, 0.001075, 0.02236, 0.001075, 0.02236, 0.001075, 0.02236, 0.001075, 0.02236, 0.001075, 0.02236, 0.001075, 0.02236, 0.001075, 0.02236, 0.001075, 0.02236, 0.001075, 0.02236, 0.001075, 0.02236, 0.001075, 0.02236, 0.001075, 0.02236, 0.001075, 0.02236, 0.001075, 0.02236, 0.001075, 0.02236, 0.001075, 0.02236, 0.001075, 0.02236, 0.001075, 0.02236, 0.001075, 0.02236, 0.001075, 0.02236, 0.001075, 0.02236, 0.001075, 0.02236, 0.001075, 0.02236, 0.7692, 0.9995, 0.7692, 0.8962, 0.7627, 0.8959, 0.7627, 0.9995, 0.7691, 0.79, 0.769, 0.5209, 0.7625, 0.5212, 0.7626, 0.7898, 0.7692, 0.8962, 0.7691, 0.79, 0.7626, 0.7898, 0.7627, 0.8959, 0.769, 0.5209, 0.7687, 0.002834, 0.7622, 0.002834, 0.7625, 0.5212, 0.001075, 0.02236, 0.001075, 0.02236, 0.001075, 0.02236, 0.001075, 0.02236, 0.001075, 0.02236, 0.001075, 0.02236, 0.001075, 0.02236, 0.001075, 0.02236, 0.001075, 0.02236, 0.001075, 0.02236, 0.001075, 0.02236, 0.001075, 0.02236, 0.001075, 0.02236, 0.001075, 0.02236, 0.001075, 0.02236, 0.001075, 0.02236, 0.001075, 0.02236, 0.001075, 0.02236, 0.001075, 0.02236, 0.001075, 0.02236, 0.001075, 0.02236, 0.001075, 0.02236, 0.001075, 0.02236, 0.001075, 0.02236, 0.001075, 0.02236, 0.001075, 0.02236, 0.001075, 0.02236, 0.001075, 0.02236, 0.001075, 0.02236, 0.001075, 0.02236, 0.001075, 0.02236, 0.001075, 0.02236, 0.001075, 0.02236, 0.001075, 0.02236, 0.001075, 0.02236, 0.001075, 0.02236, 0.001075, 0.02236, 0.001075, 0.02236, 0.001075, 0.02236, 0.001075, 0.02236, 0.001075, 0.02236, 0.001075, 0.02236, 0.001075, 0.02236, 0.001075, 0.02236, 0.001075, 0.02236, 0.001075, 0.02236, 0.001075, 0.02236, 0.001075, 0.02236, 0.001075, 0.02236, 0.001075, 0.02236, 0.001075, 0.02236, 0.001075, 0.02236, 0.001075, 0.02236, 0.001075, 0.02236, 0.001075, 0.02236, 0.001075, 0.02236, 0.001075, 0.02236, 0.001075, 0.02236, 0.001075, 0.02236, 0.001075, 0.02236, 0.001075, 0.02236, 0.001075, 0.02236, 0.001075, 0.02236, 0.001075, 0.02236, 0.001075, 0.02236, 0.001075, 0.02236, 0.001075, 0.02236, 0.001075, 0.02236, 0.001075, 0.02236, 0.001075, 0.02236, 0.001075, 0.02236, 0.001075, 0.02236, 0.001075, 0.02236, 0.001075, 0.02236, 0.001075, 0.02236, 0.001075, 0.02236, 0.001075, 0.02236, 0.001075, 0.02236, 0.001075, 0.02236, 0.001075, 0.02236, 0.001075, 0.02236, 0.001075, 0.02236, 0.001075, 0.02236, 0.001075, 0.02236, 0.001075, 0.02236, 0.001075, 0.02236, 0.001075, 0.02236, 0.001075, 0.02236, 0.001075, 0.02236, 0.001075, 0.02236, 0.001075, 0.02236, 0.001075, 0.02236, 0.001075, 0.02236, 0.001075, 0.02236, 0.001075, 0.02236, 0.001075, 0.02236, 0.001075, 0.02236, 0.001075, 0.02236, 0.001075, 0.02236, 0.001075, 0.02236, 0.001075, 0.02236, 0.001075, 0.02236, 0.001075, 0.02236, 0.001075, 0.02236, 0.001075, 0.02236, 0.001075, 0.02236, 0.001075, 0.02236, 0.001075, 0.02236, 0.001075, 0.02236, 0.001075, 0.02236, 0.001075, 0.02236, 0.001075, 0.02236, 0.001075, 0.02236, 0.001075, 0.02236, 0.001075, 0.02236, 0.001075, 0.02236, 0.001075, 0.02236, 0.001075, 0.02236, 0.001075, 0.02236, 0.001075, 0.02236, 0.001075, 0.02236, 0.001075, 0.02236, 0.001075, 0.02236, 0.001075, 0.02236, 0.001075, 0.02236, 0.001075, 0.02236, 0.001075, 0.02236, 0.001075, 0.02236, 0.001075, 0.02236, 0.001075, 0.02236, 0.001075, 0.02236, 0.001075, 0.02236, 0.001075, 0.02236, 0.001075, 0.02236, 0.001075, 0.02236, 0.001075, 0.02236, 0.001075, 0.02236, 0.001075, 0.02236, 0.001075, 0.02236, 0.001075, 0.02236, 0.001075, 0.02236, 0.001075, 0.02236, 0.001075, 0.02236, 0.001075, 0.02236, 0.001075, 0.02236, 0.001075, 0.02236, 0.001075, 0.02236, 0.001075, 0.02236, 0.001075, 0.02236, 0.001075, 0.02236, 0.001075, 0.02236, 0.001075, 0.02236, 0.001075, 0.02236, 0.001075, 0.02236, 0.001075, 0.02236, 0.001075, 0.02236, 0.001075, 0.02236, 0.001075, 0.02236, 0.001075, 0.02236, 0.001075, 0.02236, 0.001075, 0.02236, 0.001075, 0.02236, 0.001075, 0.02236, 0.001075, 0.02236, 0.001075, 0.02236, 0.001075, 0.02236, 0.001075, 0.02236, 0.001075, 0.02236, 0.001075, 0.02236, 0.001075, 0.02236, 0.001075, 0.02236, 0.001075, 0.02236, 0.001075, 0.02236, 0.001075, 0.02236, 0.001075, 0.02236, 0.001075, 0.02236, 0.001075, 0.02236, 0.001075, 0.02236, 0.001075, 0.02236, 0.001075, 0.02236, 0.001075, 0.02236, 0.001075, 0.02236, 0.001075, 0.02236, 0.001075, 0.02236, 0.001075, 0.02236, 0.001075, 0.02236, 0.001075, 0.02236, 0.001075, 0.02236, 0.001075, 0.02236, 0.001075, 0.02236, 0.001075, 0.02236, 0.001075, 0.02236, 0.001075, 0.02236, 0.001075, 0.02236, 0.001075, 0.02236, 0.001075, 0.02236, 0.001075, 0.02236, 0.001075, 0.02236, 0.001075, 0.02236, 0.001075, 0.02236, 0.001075, 0.02236, 0.001075, 0.02236, 0.001075, 0.02236, 0.001075, 0.02236, 0.001075, 0.02236, 0.001075, 0.02236, 0.001075, 0.02236, 0.001075, 0.02236, 0.001075, 0.02236, 0.001075, 0.02236, 0.001075, 0.02236, 0.001075, 0.02236, 0.001075, 0.02236, 0.001075, 0.02236, 0.001075, 0.02236, 0.001075, 0.02236, 0.001075, 0.02236, 0.001075, 0.02236, 0.001075, 0.02236, 0.001075, 0.02236, 0.001075, 0.02236, 0.001075, 0.02236, 0.001075, 0.02236, 0.001075, 0.02236, 0.001075, 0.02236, 0.001075, 0.02236, 0.001075, 0.02236, 0.001075, 0.02236, 0.001075, 0.02236, 0.001075, 0.02236, 0.001075, 0.02236, 0.001075, 0.02236, 0.001075, 0.02236, 0.001075, 0.02236, 0.001075, 0.02236, 0.001075, 0.02236, 0.001075, 0.02236, 0.001075, 0.02236, 0.001075, 0.02236, 0.001075, 0.02236, 0.001075, 0.02236, 0.001075, 0.02236, 0.001075, 0.02236, 0.001075, 0.02236, 0.001075, 0.02236, 0.001075, 0.02236, 0.001075, 0.02236, 0.001075, 0.02236, 0.001075, 0.02236, 0.001075, 0.02236, 0.001075, 0.02236, 0.001075, 0.02236, 0.001075, 0.02236, 0.001075, 0.02236, 0.001075, 0.02236, 0.001075, 0.02236, 0.001075, 0.02236, 0.001075, 0.02236, 0.001075, 0.02236, 0.001075, 0.02236, 0.001075, 0.02236, 0.001075, 0.02236, 0.001075, 0.02236, 0.001075, 0.02236, 0.001075, 0.02236, 0.001075, 0.02236, 0.001075, 0.02236, 0.001075, 0.02236, 0.001075, 0.02236, 0.001075, 0.02236, 0.001075, 0.02236, 0.001075, 0.02236, 0.001075, 0.02236, 0.001075, 0.02236, 0.001075, 0.02236, 0.001075, 0.02236, 0.001075, 0.02236, 0.001075, 0.02236, 0.001075, 0.02236, 0.001075, 0.02236, 0.001075, 0.02236, 0.001075, 0.02236, 0.001075, 0.02236, 0.001075, 0.02236, 0.001075, 0.02236, 0.001075, 0.02236, 0.001075, 0.02236, 0.001075, 0.02236, 0.001075, 0.02236, 0.001075, 0.02236, 0.001075, 0.02236, 0.001075, 0.02236, 0.001075, 0.02236, 0.001075, 0.02236, 0.001075, 0.02236, 0.001075, 0.02236, 0.001075, 0.02236, 0.001075, 0.02236, 0.001075, 0.02236, 0.001075, 0.02236, 0.001075, 0.02236, 0.001075, 0.02236, 0.001075, 0.02236, 0.001075, 0.02236, 0.001075, 0.02236, 0.001075, 0.02236, 0.001075, 0.02236, 0.001075, 0.02236, 0.001075, 0.02236, 0.001075, 0.02236, 0.001075, 0.02236, 0.001075, 0.02236, 0.001075, 0.02236, 0.001075, 0.02236, 0.001075, 0.02236, 0.001075, 0.02236, 0.001075, 0.02236, 0.001075, 0.02236, 0.001075, 0.02236, 0.001075, 0.02236, 0.001075, 0.02236, 0.001075, 0.02236, 0.001075, 0.02236, 0.001075, 0.02236, 0.001075, 0.02236, 0.001075, 0.02236, 0.001075, 0.02236, 0.001075, 0.02236, 0.001075, 0.02236, 0.001075, 0.02236, 0.001075, 0.02236, 0.001075, 0.02236, 0.001075, 0.02236, 0.001075, 0.02236, 0.001075, 0.02236, 0.001075, 0.02236, 0.001075, 0.02236, 0.001075, 0.02236, 0.001075, 0.02236, 0.001075, 0.02236, 0.001075, 0.02236, 0.001075, 0.02236, 0.001075, 0.02236, 0.001075, 0.02236, 0.001075, 0.02236, 0.001075, 0.02236, 0.001075, 0.02236, 0.001075, 0.02236, 0.001075, 0.02236, 0.001075, 0.02236, 0.001075, 0.02236, 0.001075, 0.02236, 0.001075, 0.02236, 0.001075, 0.02236, 0.001075, 0.02236, 0.001075, 0.02236, 0.001075, 0.02236, 0.001075, 0.02236, 0.001075, 0.02236, 0.001075, 0.02236, 0.001075, 0.02236, 0.001075, 0.02236, 0.001075, 0.02236, 0.001075, 0.02236, 0.001075, 0.02236, 0.001075, 0.02236, 0.001075, 0.02236, 0.001075, 0.02236, 0.001075, 0.02236, 0.001075, 0.02236, 0.001075, 0.02236, 0.001075, 0.02236, 0.001075, 0.02236, 0.001075, 0.02236, 0.001075, 0.02236, 0.001075, 0.02236, 0.001075, 0.02236, 0.001075, 0.02236, 0.001075, 0.02236, 0.001075, 0.02236, 0.001075, 0.02236, 0.001075, 0.02236, 0.001075, 0.02236, 0.001075, 0.02236, 0.001075, 0.02236, 0.001075, 0.02236, 0.001075, 0.02236, 0.001075, 0.02236, 0.001075, 0.02236, 0.001075, 0.02236, 0.001075, 0.02236, 0.001075, 0.02236, 0.001075, 0.02236, 0.001075, 0.02236, 0.001075, 0.02236, 0.001075, 0.02236, 0.001075, 0.02236, 0.001075, 0.02236, 0.001075, 0.02236, 0.001075, 0.02236, 0.001075, 0.02236, 0.001075, 0.02236, 0.001075, 0.02236, 0.001075, 0.02236, 0.001075, 0.02236, 0.001075, 0.02236, 0.001075, 0.02236, 0.001075, 0.02236, 0.001075, 0.02236, 0.001075, 0.02236, 0.001075, 0.02236, 0.001075, 0.02236, 0.001075, 0.02236, 0.001075, 0.02236, 0.001075, 0.02236, 0.001075, 0.02236, 0.001075, 0.02236, 0.001075, 0.02236, 0.001075, 0.02236, 0.001075, 0.02236, 0.001075, 0.02236, 0.001075, 0.02236, 0.001075, 0.02236, 0.001075, 0.02236, 0.001075, 0.02236, 0.001075, 0.02236, 0.001075, 0.02236, 0.001075, 0.02236, 0.001075, 0.02236, 0.001075, 0.02236, 0.001075, 0.02236, 0.001075, 0.02236, 0.001075, 0.02236, 0.001075, 0.02236, 0.001075, 0.02236, 0.001075, 0.02236, 0.001075, 0.02236, 0.001075, 0.02236, 0.001075, 0.02236, 0.001075, 0.02236, 0.001075, 0.02236, 0.001075, 0.02236, 0.001075, 0.02236, 0.001075, 0.02236, 0.001075, 0.02236, 0.001075, 0.02236, 0.001075, 0.02236, 0.001075, 0.02236, 0.001075, 0.02236, 0.001075, 0.02236, 0.001075, 0.02236, 0.001075, 0.02236, 0.001075, 0.02236, 0.001075, 0.02236, 0.001075, 0.02236, 0.001075, 0.02236, 0.001075, 0.02236, 0.001075, 0.02236, 0.001075, 0.02236, 0.001075, 0.02236, 0.001075, 0.02236, 0.001075, 0.02236, 0.001075, 0.02236, 0.001075, 0.02236, 0.001075, 0.02236, 0.001075, 0.02236, 0.001075, 0.02236, 0.001075, 0.02236, 0.001075, 0.02236, 0.001075, 0.02236, 0.001075, 0.02236, 0.001075, 0.02236, 0.001075, 0.02236, 0.001075, 0.02236, 0.001075, 0.02236, 0.001075, 0.02236, 0.001075, 0.02236, 0.001075, 0.02236, 0.001075, 0.02236, 0.001075, 0.02236, 0.001075, 0.02236, 0.001075, 0.02236, 0.001075, 0.02236, 0.001075, 0.02236, 0.001075, 0.02236, 0.001075, 0.02236, 0.001075, 0.02236, 0.001075, 0.02236, 0.001075, 0.02236, 0.001075, 0.02236, 0.001075, 0.02236, 0.001075, 0.02236, 0.001075, 0.02236, 0.001075, 0.02236, 0.001075, 0.02236, 0.001075, 0.02236, 0.001075, 0.02236, 0.001075, 0.02236, 0.001075, 0.02236, 0.001075, 0.02236, 0.001075, 0.02236, 0.001075, 0.02236, 0.001075, 0.02236, 0.001075, 0.02236, 0.001075, 0.02236, 0.001075, 0.02236, 0.001075, 0.02236, 0.001075, 0.02236, 0.001075, 0.02236, 0.001075, 0.02236, 0.001075, 0.02236, 0.001075, 0.02236, 0.001075, 0.02236, 0.001075, 0.02236, 0.001075, 0.02236, 0.001075, 0.02236, 0.001075, 0.02236, 0.001075, 0.02236, 0.001075, 0.02236, 0.001075, 0.02236, 0.001075, 0.02236, 0.001075, 0.02236, 0.001075, 0.02236, 0.001075, 0.02236, 0.001075, 0.02236, 0.001075, 0.02236, 0.001075, 0.02236, 0.001075, 0.02236, 0.001075, 0.02236, 0.001075, 0.02236, 0.001075, 0.02236, 0.001075, 0.02236, 0.001075, 0.02236, 0.001075, 0.02236, 0.001075, 0.02236, 0.001075, 0.02236, 0.001075, 0.02236, 0.001075, 0.02236, 0.001075, 0.02236, 0.001075, 0.02236, 0.001075, 0.02236, 0.001075, 0.02236, 0.001075, 0.02236, 0.001075, 0.02236, 0.001075, 0.02236, 0.001075, 0.02236, 0.001075, 0.02236, 0.001075, 0.02236, 0.001075, 0.02236, 0.001075, 0.02236, 0.001075, 0.02236, 0.001075, 0.02236, 0.001075, 0.02236, 0.001075, 0.02236, 0.001075, 0.02236, 0.001075, 0.02236, 0.001075, 0.02236, 0.001075, 0.02236, 0.001075, 0.02236, 0.001075, 0.02236, 0.001075, 0.02236, 0.001075, 0.02236, 0.001075, 0.02236, 0.001075, 0.02236, 0.001075, 0.02236, 0.001075, 0.02236, 0.001075, 0.02236, 0.001075, 0.02236, 0.001075, 0.02236, 0.001075, 0.02236, 0.001075, 0.02236, 0.001075, 0.02236, 0.001075, 0.02236, 0.001075, 0.02236, 0.001075, 0.02236, 0.001075, 0.02236, 0.001075, 0.02236, 0.001075, 0.02236, 0.001075, 0.02236, 0.001075, 0.02236, 0.001075, 0.02236, 0.001075, 0.02236, 0.001075, 0.02236, 0.001075, 0.02236, 0.001075, 0.02236, 0.001075, 0.02236, 0.001075, 0.02236, 0.001075, 0.02236, 0.001075, 0.02236, 0.001075, 0.02236, 0.001075, 0.02236, 0.001075, 0.02236, 0.001075, 0.02236, 0.001075, 0.02236, 0.001075, 0.02236, 0.001075, 0.02236, 0.001075, 0.02236, 0.001075, 0.02236, 0.001075, 0.02236, 0.001075, 0.02236, 0.001075, 0.02236, 0.001075, 0.02236, 0.001075, 0.02236, 0.001075, 0.02236, 0.001075, 0.02236, 0.001075, 0.02236, 0.001075, 0.02236, 0.001075, 0.02236, 0.001075, 0.02236, 0.001075, 0.02236, 0.001075, 0.02236, 0.001075, 0.02236, 0.001075, 0.02236, 0.001075, 0.02236, 0.001075, 0.02236, 0.001075, 0.02236, 0.001075, 0.02236, 0.001075, 0.02236, 0.001075, 0.02236, 0.001075, 0.02236, 0.001075, 0.02236, 0.001075, 0.02236, 0.001075, 0.02236, 0.001075, 0.02236, 0.001075, 0.02236, 0.001075, 0.02236, 0.001075, 0.02236, 0.001075, 0.02236, 0.001075, 0.02236, 0.001075, 0.02236, 0.001075, 0.02236, 0.001075, 0.02236, 0.001075, 0.02236, 0.001075, 0.02236, 0.001075, 0.02236, 0.001075, 0.02236, 0.001075, 0.02236, 0.001075, 0.02236, 0.001075, 0.02236, 0.001075, 0.02236, 0.001075, 0.02236, 0.001075, 0.02236, 0.001075, 0.02236, 0.001075, 0.02236, 0.001075, 0.02236, 0.001075, 0.02236, 0.001075, 0.02236, 0.001075, 0.02236, 0.001075, 0.02236, 0.001075, 0.02236, 0.001075, 0.02236, 0.001075, 0.02236, 0.001075, 0.02236, 0.001075, 0.02236, 0.001075, 0.02236, 0.001075, 0.02236, 0.001075, 0.02236, 0.001075, 0.02236, 0.001075, 0.02236, 0.001075, 0.02236, 0.001075, 0.02236, 0.001075, 0.02236, 0.001075, 0.02236, 0.001075, 0.02236, 0.001075, 0.02236, 0.001075, 0.02236, 0.001075, 0.02236, 0.001075, 0.02236, 0.001075, 0.02236, 0.001075, 0.02236, 0.001075, 0.02236, 0.001075, 0.02236, 0.001075, 0.02236, 0.001075, 0.02236, 0.001075, 0.02236, 0.001075, 0.02236, 0.001075, 0.02236, 0.001075, 0.02236, 0.001075, 0.02236, 0.001075, 0.02236, 0.001075, 0.02236, 0.001075, 0.02236, 0.001075, 0.02236, 0.001075, 0.02236, 0.001075, 0.02236, 0.001075, 0.02236, 0.001075, 0.02236, 0.001075, 0.02236, 0.001075, 0.02236, 0.001075, 0.02236, 0.001075, 0.02236, 0.001075, 0.02236, 0.001075, 0.02236, 0.001075, 0.02236, 0.001075, 0.02236, 0.001075, 0.02236, 0.001075, 0.02236, 0.001075, 0.02236, 0.001075, 0.02236, 0.001075, 0.02236, 0.001075, 0.02236, 0.001075, 0.02236, 0.001075, 0.02236, 0.001075, 0.02236, 0.001075, 0.02236, 0.001075, 0.02236, 0.001075, 0.02236, 0.001075, 0.02236, 0.001075, 0.02236, 0.001075, 0.02236, 0.001075, 0.02236, 0.001075, 0.02236, 0.001075, 0.02236, 0.001075, 0.02236, 0.001075, 0.02236, 0.001075, 0.02236, 0.001075, 0.02236, 0.001075, 0.02236, 0.001075, 0.02236, 0.001075, 0.02236, 0.001075, 0.02236, 0.001075, 0.02236, 0.001075, 0.02236, 0.001075, 0.02236, 0.001075, 0.02236, 0.001075, 0.02236, 0.001075, 0.02236, 0.001075, 0.02236, 0.001075, 0.02236, 0.001075, 0.02236, 0.001075, 0.02236, 0.001075, 0.02236, 0.001075, 0.02236, 0.001075, 0.02236, 0.001075, 0.02236, 0.001075, 0.02236, 0.001075, 0.02236, 0.001075, 0.02236, 0.001075, 0.02236, 0.001075, 0.02236, 0.001075, 0.02236, 0.001075, 0.02236, 0.001075, 0.02236, 0.001075, 0.02236, 0.001075, 0.02236, 0.001075, 0.02236, 0.001075, 0.02236, 0.001075, 0.02236, 0.001075, 0.02236, 0.001075, 0.02236, 0.001075, 0.02236, 0.001075, 0.02236, 0.7627, 0.8959, 0.7626, 0.7898, 0.7602, 0.79, 0.7602, 0.8961, 0.7627, 0.9995, 0.7627, 0.8959, 0.7602, 0.8961, 0.7603, 0.9995, 0.7625, 0.5212, 0.7622, 0.002834, 0.7598, 0.002834, 0.76, 0.5212, 0.7626, 0.7898, 0.7625, 0.5212, 0.76, 0.5212, 0.7602, 0.79, 0.001075, 0.02236, 0.001075, 0.02236, 0.001075, 0.02236, 0.001075, 0.02236, 0.001075, 0.02236, 0.001075, 0.02236, 0.001075, 0.02236, 0.001075, 0.02236, 0.001075, 0.02236, 0.001075, 0.02236, 0.001075, 0.02236, 0.001075, 0.02236, 0.001075, 0.02236, 0.001075, 0.02236, 0.001075, 0.02236, 0.001075, 0.02236, 0.001075, 0.02236, 0.001075, 0.02236, 0.001075, 0.02236, 0.001075, 0.02236, 0.001075, 0.02236, 0.001075, 0.02236, 0.001075, 0.02236, 0.001075, 0.02236, 0.001075, 0.02236, 0.001075, 0.02236, 0.001075, 0.02236, 0.001075, 0.02236, 0.001075, 0.02236, 0.001075, 0.02236, 0.001075, 0.02236, 0.001075, 0.02236, 0.001075, 0.02236, 0.001075, 0.02236, 0.001075, 0.02236, 0.001075, 0.02236, 0.001075, 0.02236, 0.001075, 0.02236, 0.001075, 0.02236, 0.001075, 0.02236, 0.001075, 0.02236, 0.001075, 0.02236, 0.001075, 0.02236, 0.001075, 0.02236, 0.001075, 0.02236, 0.001075, 0.02236, 0.001075, 0.02236, 0.001075, 0.02236, 0.001075, 0.02236, 0.001075, 0.02236, 0.001075, 0.02236, 0.001075, 0.02236, 0.001075, 0.02236, 0.001075, 0.02236, 0.001075, 0.02236, 0.001075, 0.02236, 0.001075, 0.02236, 0.001075, 0.02236, 0.001075, 0.02236, 0.001075, 0.02236, 0.001075, 0.02236, 0.001075, 0.02236, 0.001075, 0.02236, 0.001075, 0.02236, 0.001075, 0.02236, 0.001075, 0.02236, 0.001075, 0.02236, 0.001075, 0.02236, 0.001075, 0.02236, 0.001075, 0.02236, 0.001075, 0.02236, 0.001075, 0.02236, 0.001075, 0.02236, 0.001075, 0.02236, 0.001075, 0.02236, 0.001075, 0.02236, 0.001075, 0.02236, 0.001075, 0.02236, 0.001075, 0.02236, 0.001075, 0.02236, 0.001075, 0.02236, 0.001075, 0.02236, 0.001075, 0.02236, 0.001075, 0.02236, 0.7692, 0.8962, 0.001075, 0.02236, 0.7603, 0.9995, 0.7602, 0.8961, 0.7691, 0.79, 0.7692, 0.8962, 0.7602, 0.8961, 0.7602, 0.79, 0.769, 0.5209, 0.7691, 0.79, 0.7602, 0.79, 0.76, 0.5212, 0.7687, 0.002834, 0.769, 0.5209, 0.76, 0.5212, 0.7598, 0.002834, 0.001075, 0.02236, 0.7687, 0.002834, 0.001075, 0.02236, 0.001075, 0.02236, 0.001075, 0.02236, 0.001075, 0.02236, 0.001075, 0.02236, 0.001075, 0.02236, 0.001075, 0.02236, 0.001075, 0.02236, 0.001075, 0.02236, 0.001075, 0.02236, 0.001075, 0.02236, 0.001075, 0.02236, 0.001075, 0.02236, 0.001075, 0.02236, 0.001075, 0.02236, 0.001075, 0.02236, 0.001075, 0.02236, 0.001075, 0.02236, 0.001075, 0.02236, 0.001075, 0.02236, 0.001075, 0.02236, 0.001075, 0.02236, 0.001075, 0.02236, 0.001075, 0.02236, 0.001075, 0.02236, 0.001075, 0.02236, 0.001075, 0.02236, 0.001075, 0.02236, 0.001075, 0.02236, 0.001075, 0.02236, 0.001075, 0.02236, 0.001075, 0.02236, 0.001075, 0.02236, 0.001075, 0.02236, 0.001075, 0.02236, 0.001075, 0.02236, 0.001075, 0.02236, 0.001075, 0.02236, 0.001075, 0.02236, 0.001075, 0.02236, 0.001075, 0.02236, 0.001075, 0.02236, 0.001075, 0.02236, 0.001075, 0.02236, 0.001075, 0.02236, 0.001075, 0.02236, 0.001075, 0.02236, 0.001075, 0.02236, 0.001075, 0.02236, 0.001075, 0.02236, 0.001075, 0.02236, 0.001075, 0.02236, 0.001075, 0.02236, 0.001075, 0.02236, 0.001075, 0.02236, 0.001075, 0.02236, 0.001075, 0.02236, 0.001075, 0.02236, 0.001075, 0.02236, 0.001075, 0.02236, 0.001075, 0.02236, 0.001075, 0.02236, 0.001075, 0.02236, 0.001075, 0.02236, 0.001075, 0.02236, 0.001075, 0.02236, 0.001075, 0.02236, 0.001075, 0.02236, 0.001075, 0.02236, 0.001075, 0.02236, 0.001075, 0.02236, 0.001075, 0.02236, 0.001075, 0.02236, 0.001075, 0.02236, 0.001075, 0.02236, 0.001075, 0.02236, 0.001075, 0.02236, 0.001075, 0.02236, 0.001075, 0.02236, 0.001075, 0.02236, 0.001075, 0.02236, 0.001075, 0.02236, 0.001075, 0.02236, 0.001075, 0.02236, 0.001075, 0.02236, 0.001075, 0.02236, 0.001075, 0.02236, 0.001075, 0.02236, 0.001075, 0.02236, 0.001075, 0.02236, 0.7692, 0.9995, 0.7627, 0.9995, 0.7627, 0.8959, 0.7692, 0.8962, 0.7691, 0.79, 0.7626, 0.7898, 0.7625, 0.5212, 0.769, 0.5209, 0.7692, 0.8962, 0.7627, 0.8959, 0.7626, 0.7898, 0.7691, 0.79, 0.769, 0.5209, 0.7625, 0.5212, 0.7622, 0.002834, 0.7687, 0.002834, 0.001075, 0.02236, 0.001075, 0.02236, 0.001075, 0.02236, 0.001075, 0.02236, 0.001075, 0.02236, 0.001075, 0.02236, 0.001075, 0.02236, 0.001075, 0.02236, 0.001075, 0.02236, 0.001075, 0.02236, 0.001075, 0.02236, 0.001075, 0.02236, 0.001075, 0.02236, 0.001075, 0.02236, 0.001075, 0.02236, 0.001075, 0.02236, 0.001075, 0.02236, 0.001075, 0.02236, 0.001075, 0.02236, 0.001075, 0.02236, 0.001075, 0.02236, 0.001075, 0.02236, 0.001075, 0.02236, 0.001075, 0.02236, 0.001075, 0.02236, 0.001075, 0.02236, 0.001075, 0.02236, 0.001075, 0.02236, 0.001075, 0.02236, 0.001075, 0.02236, 0.001075, 0.02236, 0.001075, 0.02236, 0.001075, 0.02236, 0.001075, 0.02236, 0.001075, 0.02236, 0.001075, 0.02236, 0.001075, 0.02236, 0.001075, 0.02236, 0.001075, 0.02236, 0.001075, 0.02236, 0.001075, 0.02236, 0.001075, 0.02236, 0.001075, 0.02236, 0.001075, 0.02236, 0.001075, 0.02236, 0.001075, 0.02236, 0.001075, 0.02236, 0.001075, 0.02236, 0.001075, 0.02236, 0.001075, 0.02236, 0.001075, 0.02236, 0.001075, 0.02236, 0.001075, 0.02236, 0.001075, 0.02236, 0.001075, 0.02236, 0.001075, 0.02236, 0.001075, 0.02236, 0.001075, 0.02236, 0.001075, 0.02236, 0.001075, 0.02236, 0.001075, 0.02236, 0.001075, 0.02236, 0.001075, 0.02236, 0.001075, 0.02236, 0.001075, 0.02236, 0.001075, 0.02236, 0.001075, 0.02236, 0.001075, 0.02236, 0.001075, 0.02236, 0.001075, 0.02236, 0.001075, 0.02236, 0.001075, 0.02236, 0.001075, 0.02236, 0.001075, 0.02236, 0.001075, 0.02236, 0.001075, 0.02236, 0.001075, 0.02236, 0.001075, 0.02236, 0.001075, 0.02236, 0.001075, 0.02236, 0.001075, 0.02236, 0.001075, 0.02236, 0.001075, 0.02236, 0.001075, 0.02236, 0.001075, 0.02236, 0.001075, 0.02236, 0.001075, 0.02236, 0.001075, 0.02236, 0.001075, 0.02236, 0.001075, 0.02236, 0.001075, 0.02236, 0.001075, 0.02236, 0.001075, 0.02236, 0.001075, 0.02236, 0.001075, 0.02236, 0.001075, 0.02236, 0.001075, 0.02236, 0.001075, 0.02236, 0.001075, 0.02236, 0.001075, 0.02236, 0.001075, 0.02236, 0.001075, 0.02236, 0.001075, 0.02236, 0.001075, 0.02236, 0.001075, 0.02236, 0.001075, 0.02236, 0.001075, 0.02236, 0.001075, 0.02236, 0.001075, 0.02236, 0.001075, 0.02236, 0.001075, 0.02236, 0.001075, 0.02236, 0.001075, 0.02236, 0.001075, 0.02236, 0.001075, 0.02236, 0.001075, 0.02236, 0.001075, 0.02236, 0.001075, 0.02236, 0.001075, 0.02236, 0.001075, 0.02236, 0.001075, 0.02236, 0.001075, 0.02236, 0.001075, 0.02236, 0.001075, 0.02236, 0.001075, 0.02236, 0.001075, 0.02236, 0.001075, 0.02236, 0.001075, 0.02236, 0.001075, 0.02236, 0.001075, 0.02236, 0.001075, 0.02236, 0.001075, 0.02236, 0.001075, 0.02236, 0.001075, 0.02236, 0.001075, 0.02236, 0.001075, 0.02236, 0.001075, 0.02236, 0.001075, 0.02236, 0.001075, 0.02236, 0.001075, 0.02236, 0.001075, 0.02236, 0.001075, 0.02236, 0.001075, 0.02236, 0.001075, 0.02236, 0.001075, 0.02236, 0.001075, 0.02236, 0.001075, 0.02236, 0.001075, 0.02236, 0.001075, 0.02236, 0.001075, 0.02236, 0.001075, 0.02236, 0.001075, 0.02236, 0.001075, 0.02236, 0.001075, 0.02236, 0.001075, 0.02236, 0.001075, 0.02236, 0.001075, 0.02236, 0.001075, 0.02236, 0.001075, 0.02236, 0.001075, 0.02236, 0.001075, 0.02236, 0.001075, 0.02236, 0.001075, 0.02236, 0.001075, 0.02236, 0.001075, 0.02236, 0.001075, 0.02236, 0.001075, 0.02236, 0.001075, 0.02236, 0.001075, 0.02236, 0.001075, 0.02236, 0.001075, 0.02236, 0.001075, 0.02236, 0.001075, 0.02236, 0.001075, 0.02236, 0.001075, 0.02236, 0.001075, 0.02236, 0.001075, 0.02236, 0.001075, 0.02236, 0.001075, 0.02236, 0.001075, 0.02236, 0.001075, 0.02236, 0.001075, 0.02236, 0.001075, 0.02236, 0.001075, 0.02236, 0.001075, 0.02236, 0.001075, 0.02236, 0.001075, 0.02236, 0.001075, 0.02236, 0.001075, 0.02236, 0.001075, 0.02236, 0.001075, 0.02236, 0.001075, 0.02236, 0.001075, 0.02236, 0.001075, 0.02236, 0.001075, 0.02236, 0.001075, 0.02236, 0.001075, 0.02236, 0.001075, 0.02236, 0.001075, 0.02236, 0.001075, 0.02236, 0.001075, 0.02236, 0.001075, 0.02236, 0.001075, 0.02236, 0.001075, 0.02236, 0.001075, 0.02236, 0.001075, 0.02236, 0.001075, 0.02236, 0.001075, 0.02236, 0.001075, 0.02236, 0.001075, 0.02236, 0.001075, 0.02236, 0.001075, 0.02236, 0.001075, 0.02236, 0.001075, 0.02236, 0.001075, 0.02236, 0.001075, 0.02236, 0.001075, 0.02236, 0.001075, 0.02236, 0.001075, 0.02236, 0.001075, 0.02236, 0.001075, 0.02236, 0.001075, 0.02236, 0.001075, 0.02236, 0.001075, 0.02236, 0.001075, 0.02236, 0.001075, 0.02236, 0.001075, 0.02236, 0.001075, 0.02236, 0.001075, 0.02236, 0.001075, 0.02236, 0.001075, 0.02236, 0.001075, 0.02236, 0.001075, 0.02236, 0.001075, 0.02236, 0.001075, 0.02236, 0.001075, 0.02236, 0.001075, 0.02236, 0.001075, 0.02236, 0.001075, 0.02236, 0.001075, 0.02236, 0.001075, 0.02236, 0.001075, 0.02236, 0.001075, 0.02236, 0.001075, 0.02236, 0.001075, 0.02236, 0.001075, 0.02236, 0.001075, 0.02236, 0.001075, 0.02236, 0.001075, 0.02236, 0.001075, 0.02236, 0.001075, 0.02236, 0.001075, 0.02236, 0.001075, 0.02236, 0.001075, 0.02236, 0.001075, 0.02236, 0.001075, 0.02236, 0.001075, 0.02236, 0.001075, 0.02236, 0.001075, 0.02236, 0.001075, 0.02236, 0.001075, 0.02236, 0.001075, 0.02236, 0.001075, 0.02236, 0.001075, 0.02236, 0.001075, 0.02236, 0.001075, 0.02236, 0.001075, 0.02236, 0.001075, 0.02236, 0.001075, 0.02236, 0.001075, 0.02236, 0.001075, 0.02236, 0.001075, 0.02236, 0.001075, 0.02236, 0.001075, 0.02236, 0.001075, 0.02236, 0.001075, 0.02236, 0.001075, 0.02236, 0.001075, 0.02236, 0.001075, 0.02236, 0.001075, 0.02236, 0.001075, 0.02236, 0.001075, 0.02236, 0.001075, 0.02236, 0.001075, 0.02236, 0.001075, 0.02236, 0.001075, 0.02236, 0.001075, 0.02236, 0.001075, 0.02236, 0.001075, 0.02236, 0.001075, 0.02236, 0.001075, 0.02236, 0.001075, 0.02236, 0.001075, 0.02236, 0.001075, 0.02236, 0.001075, 0.02236, 0.001075, 0.02236, 0.001075, 0.02236, 0.001075, 0.02236, 0.001075, 0.02236, 0.001075, 0.02236, 0.001075, 0.02236, 0.001075, 0.02236, 0.001075, 0.02236, 0.001075, 0.02236, 0.001075, 0.02236, 0.001075, 0.02236, 0.001075, 0.02236, 0.001075, 0.02236, 0.001075, 0.02236, 0.001075, 0.02236, 0.001075, 0.02236, 0.001075, 0.02236, 0.001075, 0.02236, 0.001075, 0.02236, 0.001075, 0.02236, 0.001075, 0.02236, 0.001075, 0.02236, 0.001075, 0.02236, 0.001075, 0.02236, 0.001075, 0.02236, 0.001075, 0.02236, 0.001075, 0.02236, 0.001075, 0.02236, 0.001075, 0.02236, 0.001075, 0.02236, 0.001075, 0.02236, 0.001075, 0.02236, 0.001075, 0.02236, 0.001075, 0.02236, 0.001075, 0.02236, 0.001075, 0.02236, 0.001075, 0.02236, 0.001075, 0.02236, 0.001075, 0.02236, 0.001075, 0.02236, 0.001075, 0.02236, 0.001075, 0.02236, 0.001075, 0.02236, 0.001075, 0.02236, 0.001075, 0.02236, 0.001075, 0.02236, 0.001075, 0.02236, 0.001075, 0.02236, 0.001075, 0.02236, 0.001075, 0.02236, 0.001075, 0.02236, 0.001075, 0.02236, 0.001075, 0.02236, 0.001075, 0.02236, 0.001075, 0.02236, 0.001075, 0.02236, 0.001075, 0.02236, 0.001075, 0.02236, 0.001075, 0.02236, 0.001075, 0.02236, 0.001075, 0.02236, 0.001075, 0.02236, 0.001075, 0.02236, 0.001075, 0.02236, 0.001075, 0.02236, 0.001075, 0.02236, 0.001075, 0.02236, 0.001075, 0.02236, 0.001075, 0.02236, 0.001075, 0.02236, 0.001075, 0.02236, 0.001075, 0.02236, 0.001075, 0.02236, 0.001075, 0.02236, 0.001075, 0.02236, 0.001075, 0.02236, 0.001075, 0.02236, 0.001075, 0.02236, 0.001075, 0.02236, 0.001075, 0.02236, 0.001075, 0.02236, 0.001075, 0.02236, 0.001075, 0.02236, 0.001075, 0.02236, 0.001075, 0.02236, 0.001075, 0.02236, 0.001075, 0.02236, 0.001075, 0.02236, 0.001075, 0.02236, 0.001075, 0.02236, 0.001075, 0.02236, 0.001075, 0.02236, 0.001075, 0.02236, 0.001075, 0.02236, 0.001075, 0.02236, 0.001075, 0.02236, 0.001075, 0.02236, 0.001075, 0.02236, 0.001075, 0.02236, 0.001075, 0.02236, 0.001075, 0.02236, 0.001075, 0.02236, 0.001075, 0.02236, 0.001075, 0.02236, 0.001075, 0.02236, 0.001075, 0.02236, 0.001075, 0.02236, 0.001075, 0.02236, 0.001075, 0.02236, 0.001075, 0.02236, 0.001075, 0.02236, 0.001075, 0.02236, 0.001075, 0.02236, 0.001075, 0.02236, 0.001075, 0.02236, 0.001075, 0.02236, 0.001075, 0.02236, 0.001075, 0.02236, 0.001075, 0.02236, 0.001075, 0.02236, 0.001075, 0.02236, 0.001075, 0.02236, 0.001075, 0.02236, 0.001075, 0.02236, 0.001075, 0.02236, 0.001075, 0.02236, 0.001075, 0.02236, 0.001075, 0.02236, 0.001075, 0.02236, 0.001075, 0.02236, 0.001075, 0.02236, 0.001075, 0.02236, 0.001075, 0.02236, 0.001075, 0.02236, 0.001075, 0.02236, 0.001075, 0.02236, 0.001075, 0.02236, 0.001075, 0.02236, 0.001075, 0.02236, 0.001075, 0.02236, 0.001075, 0.02236, 0.001075, 0.02236, 0.001075, 0.02236, 0.001075, 0.02236, 0.001075, 0.02236, 0.001075, 0.02236, 0.001075, 0.02236, 0.001075, 0.02236, 0.001075, 0.02236, 0.001075, 0.02236, 0.001075, 0.02236, 0.001075, 0.02236, 0.001075, 0.02236, 0.001075, 0.02236, 0.001075, 0.02236, 0.001075, 0.02236, 0.001075, 0.02236, 0.001075, 0.02236, 0.001075, 0.02236, 0.001075, 0.02236, 0.001075, 0.02236, 0.001075, 0.02236, 0.001075, 0.02236, 0.001075, 0.02236, 0.001075, 0.02236, 0.001075, 0.02236, 0.001075, 0.02236, 0.001075, 0.02236, 0.001075, 0.02236, 0.001075, 0.02236, 0.001075, 0.02236, 0.001075, 0.02236, 0.001075, 0.02236, 0.001075, 0.02236, 0.001075, 0.02236, 0.001075, 0.02236, 0.001075, 0.02236, 0.001075, 0.02236, 0.001075, 0.02236, 0.001075, 0.02236, 0.001075, 0.02236, 0.001075, 0.02236, 0.001075, 0.02236, 0.001075, 0.02236, 0.001075, 0.02236, 0.001075, 0.02236, 0.001075, 0.02236, 0.001075, 0.02236, 0.001075, 0.02236, 0.001075, 0.02236, 0.001075, 0.02236, 0.001075, 0.02236, 0.001075, 0.02236, 0.001075, 0.02236, 0.001075, 0.02236, 0.001075, 0.02236, 0.001075, 0.02236, 0.001075, 0.02236, 0.001075, 0.02236, 0.001075, 0.02236, 0.001075, 0.02236, 0.001075, 0.02236, 0.001075, 0.02236, 0.001075, 0.02236, 0.001075, 0.02236, 0.001075, 0.02236, 0.001075, 0.02236, 0.001075, 0.02236, 0.001075, 0.02236, 0.001075, 0.02236, 0.001075, 0.02236, 0.001075, 0.02236, 0.001075, 0.02236, 0.001075, 0.02236, 0.001075, 0.02236, 0.001075, 0.02236, 0.001075, 0.02236, 0.001075, 0.02236, 0.001075, 0.02236, 0.001075, 0.02236, 0.001075, 0.02236, 0.001075, 0.02236, 0.001075, 0.02236, 0.001075, 0.02236, 0.001075, 0.02236, 0.001075, 0.02236, 0.001075, 0.02236, 0.001075, 0.02236, 0.001075, 0.02236, 0.001075, 0.02236, 0.001075, 0.02236, 0.001075, 0.02236, 0.001075, 0.02236, 0.001075, 0.02236, 0.001075, 0.02236, 0.001075, 0.02236, 0.001075, 0.02236, 0.001075, 0.02236, 0.001075, 0.02236, 0.001075, 0.02236, 0.001075, 0.02236, 0.001075, 0.02236, 0.001075, 0.02236, 0.001075, 0.02236, 0.001075, 0.02236, 0.001075, 0.02236, 0.001075, 0.02236, 0.001075, 0.02236, 0.001075, 0.02236, 0.001075, 0.02236, 0.001075, 0.02236, 0.001075, 0.02236, 0.001075, 0.02236, 0.001075, 0.02236, 0.001075, 0.02236, 0.001075, 0.02236, 0.001075, 0.02236, 0.001075, 0.02236, 0.001075, 0.02236, 0.001075, 0.02236, 0.001075, 0.02236, 0.001075, 0.02236, 0.001075, 0.02236, 0.001075, 0.02236, 0.001075, 0.02236, 0.001075, 0.02236, 0.001075, 0.02236, 0.001075, 0.02236, 0.001075, 0.02236, 0.001075, 0.02236, 0.001075, 0.02236, 0.001075, 0.02236, 0.001075, 0.02236, 0.001075, 0.02236, 0.001075, 0.02236, 0.001075, 0.02236, 0.001075, 0.02236, 0.001075, 0.02236, 0.001075, 0.02236, 0.001075, 0.02236, 0.001075, 0.02236, 0.001075, 0.02236, 0.001075, 0.02236, 0.001075, 0.02236, 0.001075, 0.02236, 0.001075, 0.02236, 0.001075, 0.02236, 0.001075, 0.02236, 0.001075, 0.02236, 0.001075, 0.02236, 0.001075, 0.02236, 0.001075, 0.02236, 0.001075, 0.02236, 0.001075, 0.02236, 0.001075, 0.02236, 0.001075, 0.02236, 0.001075, 0.02236, 0.001075, 0.02236, 0.001075, 0.02236, 0.001075, 0.02236, 0.001075, 0.02236, 0.001075, 0.02236, 0.001075, 0.02236, 0.001075, 0.02236, 0.001075, 0.02236, 0.001075, 0.02236, 0.001075, 0.02236, 0.001075, 0.02236, 0.001075, 0.02236, 0.001075, 0.02236, 0.001075, 0.02236, 0.001075, 0.02236, 0.001075, 0.02236, 0.001075, 0.02236, 0.001075, 0.02236, 0.001075, 0.02236, 0.001075, 0.02236, 0.001075, 0.02236, 0.001075, 0.02236, 0.001075, 0.02236, 0.001075, 0.02236, 0.001075, 0.02236, 0.001075, 0.02236, 0.001075, 0.02236, 0.001075, 0.02236, 0.001075, 0.02236, 0.001075, 0.02236, 0.001075, 0.02236, 0.001075, 0.02236, 0.001075, 0.02236, 0.001075, 0.02236, 0.001075, 0.02236, 0.001075, 0.02236, 0.001075, 0.02236, 0.001075, 0.02236, 0.001075, 0.02236, 0.001075, 0.02236, 0.001075, 0.02236, 0.001075, 0.02236, 0.001075, 0.02236, 0.001075, 0.02236, 0.001075, 0.02236, 0.001075, 0.02236, 0.001075, 0.02236, 0.001075, 0.02236, 0.001075, 0.02236, 0.001075, 0.02236, 0.001075, 0.02236, 0.001075, 0.02236, 0.001075, 0.02236, 0.001075, 0.02236, 0.001075, 0.02236, 0.001075, 0.02236, 0.001075, 0.02236, 0.001075, 0.02236, 0.001075, 0.02236, 0.001075, 0.02236, 0.001075, 0.02236, 0.001075, 0.02236, 0.001075, 0.02236, 0.001075, 0.02236, 0.001075, 0.02236, 0.001075, 0.02236, 0.001075, 0.02236, 0.001075, 0.02236, 0.001075, 0.02236, 0.001075, 0.02236, 0.001075, 0.02236, 0.001075, 0.02236, 0.001075, 0.02236, 0.001075, 0.02236, 0.001075, 0.02236, 0.001075, 0.02236, 0.001075, 0.02236, 0.001075, 0.02236, 0.001075, 0.02236, 0.001075, 0.02236, 0.001075, 0.02236, 0.001075, 0.02236, 0.001075, 0.02236, 0.001075, 0.02236, 0.001075, 0.02236, 0.001075, 0.02236, 0.001075, 0.02236, 0.001075, 0.02236, 0.001075, 0.02236, 0.001075, 0.02236, 0.001075, 0.02236, 0.001075, 0.02236, 0.001075, 0.02236, 0.001075, 0.02236, 0.001075, 0.02236, 0.001075, 0.02236, 0.001075, 0.02236, 0.001075, 0.02236, 0.001075, 0.02236, 0.001075, 0.02236, 0.001075, 0.02236, 0.001075, 0.02236, 0.001075, 0.02236, 0.001075, 0.02236, 0.001075, 0.02236, 0.001075, 0.02236, 0.001075, 0.02236, 0.001075, 0.02236, 0.001075, 0.02236, 0.001075, 0.02236, 0.001075, 0.02236, 0.001075, 0.02236, 0.001075, 0.02236, 0.001075, 0.02236, 0.001075, 0.02236, 0.001075, 0.02236, 0.001075, 0.02236, 0.001075, 0.02236, 0.001075, 0.02236, 0.001075, 0.02236, 0.001075, 0.02236, 0.001075, 0.02236, 0.001075, 0.02236, 0.001075, 0.02236, 0.001075, 0.02236, 0.001075, 0.02236, 0.001075, 0.02236, 0.001075, 0.02236, 0.001075, 0.02236, 0.001075, 0.02236, 0.001075, 0.02236, 0.001075, 0.02236, 0.001075, 0.02236, 0.001075, 0.02236, 0.001075, 0.02236, 0.001075, 0.02236, 0.001075, 0.02236, 0.001075, 0.02236, 0.001075, 0.02236, 0.001075, 0.02236, 0.001075, 0.02236, 0.001075, 0.02236, 0.001075, 0.02236, 0.001075, 0.02236, 0.001075, 0.02236, 0.001075, 0.02236, 0.001075, 0.02236, 0.001075, 0.02236, 0.001075, 0.02236, 0.001075, 0.02236, 0.001075, 0.02236, 0.001075, 0.02236, 0.001075, 0.02236, 0.001075, 0.02236, 0.001075, 0.02236, 0.001075, 0.02236, 0.001075, 0.02236, 0.001075, 0.02236, 0.001075, 0.02236, 0.001075, 0.02236, 0.7627, 0.8959, 0.7602, 0.8961, 0.7602, 0.79, 0.7626, 0.7898, 0.7627, 0.9995, 0.7603, 0.9995, 0.7602, 0.8961, 0.7627, 0.8959, 0.7625, 0.5212, 0.76, 0.5212, 0.7598, 0.002834, 0.7622, 0.002834, 0.7626, 0.7898, 0.7602, 0.79, 0.76, 0.5212, 0.7625, 0.5212, 0.001075, 0.02236, 0.001075, 0.02236, 0.001075, 0.02236, 0.001075, 0.02236, 0.001075, 0.02236, 0.001075, 0.02236, 0.001075, 0.02236, 0.001075, 0.02236, 0.001075, 0.02236, 0.001075, 0.02236, 0.001075, 0.02236, 0.001075, 0.02236, 0.001075, 0.02236, 0.001075, 0.02236, 0.001075, 0.02236, 0.001075, 0.02236, 0.001075, 0.02236, 0.001075, 0.02236, 0.001075, 0.02236, 0.001075, 0.02236, 0.001075, 0.02236, 0.001075, 0.02236, 0.001075, 0.02236, 0.001075, 0.02236, 0.001075, 0.02236, 0.001075, 0.02236, 0.001075, 0.02236, 0.001075, 0.02236, 0.001075, 0.02236, 0.001075, 0.02236, 0.001075, 0.02236, 0.001075, 0.02236, 0.001075, 0.02236, 0.001075, 0.02236, 0.001075, 0.02236, 0.001075, 0.02236, 0.001075, 0.02236, 0.001075, 0.02236, 0.001075, 0.02236, 0.001075, 0.02236, 0.001075, 0.02236, 0.001075, 0.02236, 0.001075, 0.02236, 0.001075, 0.02236, 0.001075, 0.02236, 0.001075, 0.02236, 0.001075, 0.02236, 0.001075, 0.02236, 0.001075, 0.02236, 0.001075, 0.02236, 0.001075, 0.02236, 0.001075, 0.02236, 0.001075, 0.02236, 0.001075, 0.02236, 0.001075, 0.02236, 0.001075, 0.02236, 0.001075, 0.02236, 0.001075, 0.02236, 0.001075, 0.02236, 0.001075, 0.02236, 0.001075, 0.02236, 0.001075, 0.02236, 0.001075, 0.02236, 0.001075, 0.02236, 0.001075, 0.02236, 0.001075, 0.02236, 0.001075, 0.02236, 0.001075, 0.02236, 0.001075, 0.02236, 0.001075, 0.02236, 0.001075, 0.02236, 0.001075, 0.02236, 0.001075, 0.02236, 0.001075, 0.02236, 0.001075, 0.02236, 0.001075, 0.02236, 0.001075, 0.02236, 0.001075, 0.02236, 0.001075, 0.02236, 0.001075, 0.02236, 0.001075, 0.02236, 0.001075, 0.02236, 0.001075, 0.02236, 0.001075, 0.02236, 0.7692, 0.8962, 0.7602, 0.8961, 0.7603, 0.9995, 0.001075, 0.02236, 0.7691, 0.79, 0.7602, 0.79, 0.7602, 0.8961, 0.7692, 0.8962, 0.769, 0.5209, 0.76, 0.5212, 0.7602, 0.79, 0.7691, 0.79, 0.7687, 0.002834, 0.7598, 0.002834, 0.76, 0.5212, 0.769, 0.5209, 0.001075, 0.02236, 0.001075, 0.02236, 0.001075, 0.02236, 0.7687, 0.002834, 0.001075, 0.02236, 0.001075, 0.02236, 0.001075, 0.02236, 0.001075, 0.02236, 0.001075, 0.02236, 0.001075, 0.02236, 0.001075, 0.02236, 0.001075, 0.02236, 0.001075, 0.02236, 0.001075, 0.02236, 0.001075, 0.02236, 0.001075, 0.02236, 0.001075, 0.02236, 0.001075, 0.02236, 0.001075, 0.02236, 0.001075, 0.02236])
me_plane_000.materials.append(mat_tire_001)
me_plane_000.use_remesh_preserve_volume = False
me_plane_000.use_remesh_preserve_attributes = False
me_plane_000.use_mirror_vertex_groups = False
me_plane_000.update()

# ---- objects
ob_tire_003 = bpy.data.objects.new('Tire.003', me_plane_000)
ob_empty = bpy.data.objects.new('Empty', None)

# ---- transforms, parenting, visibility, modifiers, constraints
ob_tire_003.location = (0.0, 0.0, 0.0)
ob_tire_003.lineart.crease_threshold = 0.0
_m = ob_tire_003.modifiers.new('Array', 'ARRAY')
_m.count = 80
_m.constant_offset_displace = (0.0, 0.0, 0.0)
_m.relative_offset_displace = (0.5308, 0.0, 0.0)
_m.use_merge_vertices = True
_m = ob_tire_003.modifiers.new('SimpleDeform', 'SIMPLE_DEFORM')
_m.deform_method = 'BEND'
_m.deform_axis = 'Z'
_m.origin = ob_empty
_m.factor = 6.353
_m.angle = 6.353
_m = ob_tire_003.modifiers.new('Weld', 'WELD')
_m.merge_threshold = 0.0001
ob_empty.location = (0.0, 0.0, 0.0)
ob_empty.rotation_euler = (-1.571, -2.22e-16, 2.22e-16)
ob_empty.lineart.crease_threshold = 0.0

# ---- collection membership
col_collection.objects.link(ob_tire_003)
col_collection.objects.link(ob_empty)

# ---- scene / render settings (as saved in the file)
scene.frame_start = 1; scene.frame_end = 250; scene.frame_set(7)
scene.render.engine = 'BLENDER_EEVEE_NEXT'
scene.cycles.use_denoising = False
scene.cycles.samples = 128
scene.cycles.sampling_pattern = 'TABULATED_SOBOL'
scene.cycles.use_adaptive_sampling = False
scene.cycles.use_light_tree = False
scene.view_settings.view_transform = 'Filmic'
bpy.context.view_layer.update()

# ---- added for rendering (the .blend has no active camera and no usable light): camera, sun
cam_auto = bpy.data.cameras.new('AutoCamera')
cam_auto.lens = 50.0
cam_auto.sensor_width = 36.0
cam_auto.clip_end = 1000.0
ob_auto_camera = bpy.data.objects.new('AutoCamera', cam_auto)
scene.collection.objects.link(ob_auto_camera)
ob_auto_camera.location = (1.97513, -2.36291, 0.860681)
ob_auto_camera.rotation_euler = (1.09748, -7.21219e-08, 0.694738)
scene.camera = ob_auto_camera
light_auto_sun = bpy.data.lights.new('AutoSun', 'SUN')
light_auto_sun.energy = 3.0
light_auto_sun.angle = 0.0523599
ob_auto_sun = bpy.data.objects.new('AutoSun', light_auto_sun)
scene.collection.objects.link(ob_auto_sun)
ob_auto_sun.rotation_euler = (0.872665, 0.174533, 0.523599)
bpy.context.view_layer.update()
